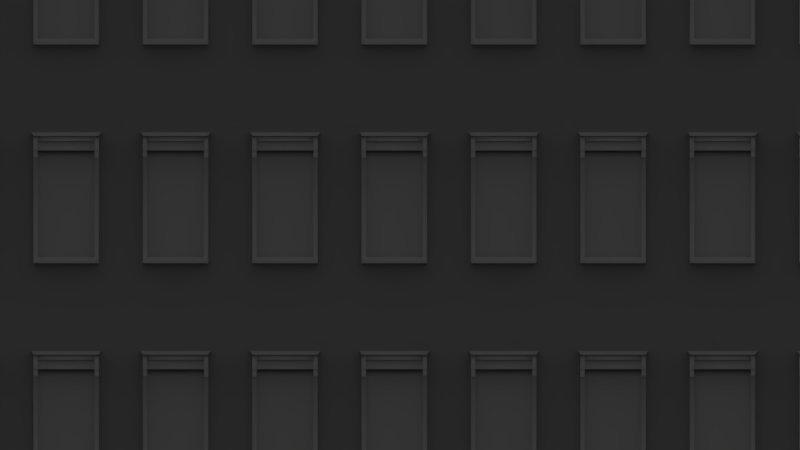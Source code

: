 # Source: hotel.blend  (saved by Blender 2.72.0; exported with 4.5.12 LTS)
import bpy
from mathutils import Matrix  # noqa: F401  (used for matrix-valued properties, if any)

bpy.ops.wm.read_factory_settings(use_empty=True)
scene = bpy.context.scene
scene.name = 'Scene'

# ---- collections
col_collection_1 = bpy.data.collections.new('Collection 1'); scene.collection.children.link(col_collection_1)

# ---- materials (node trees are filled in below, after node groups)
mat_door = bpy.data.materials.new('door')
mat_door.alpha_threshold = 0.0
mat_door.use_transparent_shadow = False
mat_door.roughness = 0.5
mat_door.specular_intensity = 0.3644
mat_door.line_color = (0.0, 0.0, 0.0, 1.0)
mat_wall = bpy.data.materials.new('wall')
mat_wall.alpha_threshold = 0.0
mat_wall.use_transparent_shadow = False
mat_wall.roughness = 0.5
mat_wall.line_color = (0.0, 0.0, 0.0, 1.0)
mat_window = bpy.data.materials.new('window')
mat_window.alpha_threshold = 0.0
mat_window.use_transparent_shadow = False
mat_window.preview_render_type = 'FLAT'
mat_window.roughness = 0.5
mat_window.line_color = (0.0, 0.0, 0.0, 1.0)
mat_kozijn = bpy.data.materials.new('kozijn')
mat_kozijn.alpha_threshold = 0.0
mat_kozijn.use_transparent_shadow = False
mat_kozijn.roughness = 0.5
mat_dak = bpy.data.materials.new('dak')
mat_dak.alpha_threshold = 0.0
mat_dak.use_transparent_shadow = False
mat_dak.roughness = 0.5

# ---- material node trees

# ---- world
world_world = bpy.data.worlds.new('World'); scene.world = world_world
world_world.color = (0.05088, 0.05088, 0.05088)
world_world.use_sun_shadow = False
world_world.sun_shadow_jitter_overblur = 0.0
world_world.cycles.sampling_method = 'MANUAL'
world_world.cycles.sample_map_resolution = 256

# ---- cameras
cam_camera = bpy.data.cameras.new('Camera')
cam_camera.type = 'ORTHO'
cam_camera.clip_end = 100.0
cam_camera.lens = 35.0
cam_camera.sensor_width = 32.0
cam_camera.sensor_height = 18.0
cam_camera.ortho_scale = 7.314
cam_camera.dof.focus_distance = 0.0
cam_camera.dof.aperture_fstop = 128.0
cam_camera_001 = bpy.data.cameras.new('Camera.001')
cam_camera_001.clip_end = 100.0
cam_camera_001.lens = 35.0
cam_camera_001.sensor_width = 32.0
cam_camera_001.sensor_height = 18.0
cam_camera_001.dof.focus_distance = 0.0
cam_camera_001.dof.aperture_fstop = 128.0

# ---- lights
light_lamp = bpy.data.lights.new('Lamp', 'SUN')
light_lamp.transmission_factor = 0.0
light_lamp.cutoff_distance = 30.0
light_lamp.angle = 0.1993
light_lamp.energy = 1.0
light_lamp.shadow_buffer_clip_start = 1.001
light_lamp.shadow_soft_size = 0.1
light_lamp.shadow_cascade_max_distance = 1000.0
light_lamp.cycles.use_multiple_importance_sampling = False

# ---- meshes
me_cube = bpy.data.meshes.new('Cube')
me_cube.from_pydata([(2.0, -2.0, -1.0), (2.0, 2.0, -1.0), (-2.0, 2.0, -1.0), (-2.0, -2.0, -1.0), (2.0, -2.0, 1.0), (2.0, 2.0, 1.0), (-2.0, 2.0, 1.0), (-2.0, -2.0, 1.0)], [], [(0, 1, 2, 3), (4, 5, 6, 7), (0, 1, 5, 4), (1, 2, 6, 5), (2, 3, 7, 6), (4, 7, 3, 0)])
me_cube.polygons.foreach_set('use_smooth', [True] * 6)
me_cube.polygons.foreach_set('material_index', [0, 0, 1, 1, 1, 1])
_uv = me_cube.uv_layers.new(name='UVMap')
_uv.uv.foreach_set('vector', [0.0, 0.0, 0.0, 0.0, 0.0, 0.0, 0.0, 0.0, 0.0, 0.0, 0.0, 0.0, 0.0, 0.0, 0.0, 0.0, 0.5, 0.6286, 2.764, 0.6286, 2.764, -0.5035, 0.5, -0.5035, 2.764, 0.6286, 5.028, 0.6286, 5.028, -0.5035, 2.764, -0.5035, -4.028, 0.6286, -1.764, 0.6286, -1.764, -0.5035, -4.028, -0.5035, 0.5, -0.5035, -1.764, -0.5035, -1.764, 0.6286, 0.5, 0.6286])
me_cube.materials.append(mat_door)
me_cube.materials.append(mat_wall)
me_cube.use_remesh_preserve_volume = False
me_cube.use_remesh_preserve_attributes = False
me_cube.use_mirror_vertex_groups = False
me_cube.update()
me_cylinder = bpy.data.meshes.new('Cylinder')
me_cylinder.from_pydata([(2.715, 0.024, -0.1), (2.715, 0.024, 0.1), (2.72, 0.02354, -0.1), (2.72, 0.02354, 0.1), (2.724, 0.02217, -0.1), (2.724, 0.02217, 0.1), (2.729, 0.01995, -0.1), (2.729, 0.01995, 0.1), (2.732, 0.01697, -0.1), (2.732, 0.01697, 0.1), (2.735, 0.01333, -0.1), (2.735, 0.01333, 0.1), (2.737, 0.009183, -0.1), (2.737, 0.009183, 0.1), (2.739, 0.004681, -0.1), (2.739, 0.004681, 0.1), (2.739, -9.519e-07, -0.1), (2.739, -9.519e-07, 0.1), (2.739, -0.004683, -0.1), (2.739, -0.004683, 0.1), (2.737, -0.009185, -0.1), (2.737, -0.009185, 0.1), (2.735, -0.01333, -0.1), (2.735, -0.01333, 0.1), (2.732, -0.01697, -0.1), (2.732, -0.01697, 0.1), (2.729, -0.01996, -0.1), (2.729, -0.01996, 0.1), (2.724, -0.02217, -0.1), (2.724, -0.02217, 0.1), (2.72, -0.02354, -0.1), (2.72, -0.02354, 0.1), (2.715, -0.024, -0.1), (2.715, -0.024, 0.1), (2.711, -0.02354, -0.1), (2.711, -0.02354, 0.1), (2.706, -0.02217, -0.1), (2.706, -0.02217, 0.1), (2.702, -0.01996, -0.1), (2.702, -0.01996, 0.1), (2.698, -0.01697, -0.1), (2.698, -0.01697, 0.1), (2.695, -0.01333, -0.1), (2.695, -0.01333, 0.1), (2.693, -0.009185, -0.1), (2.693, -0.009185, 0.1), (2.692, -0.004683, -0.1), (2.692, -0.004683, 0.1), (2.691, -9.305e-07, -0.1), (2.691, -9.305e-07, 0.1), (2.692, 0.004681, -0.1), (2.692, 0.004681, 0.1), (2.693, 0.009183, -0.1), (2.693, 0.009183, 0.1), (2.695, 0.01333, -0.1), (2.695, 0.01333, 0.1), (2.698, 0.01697, -0.1), (2.698, 0.01697, 0.1), (2.702, 0.01995, -0.1), (2.702, 0.01995, 0.1), (2.706, 0.02217, -0.1), (2.706, 0.02217, 0.1), (2.711, 0.02354, -0.1), (2.711, 0.02354, 0.1), (0.0, 0.024, -0.1), (0.0, 0.024, 0.1), (0.004682, 0.02354, -0.1), (0.004682, 0.02354, 0.1), (0.009184, 0.02217, -0.1), (0.009184, 0.02217, 0.1), (0.01333, 0.01996, -0.1), (0.01333, 0.01996, 0.1), (0.01697, 0.01697, -0.1), (0.01697, 0.01697, 0.1), (0.01996, 0.01333, -0.1), (0.01996, 0.01333, 0.1), (0.02217, 0.009184, -0.1), (0.02217, 0.009184, 0.1), (0.02354, 0.004682, -0.1), (0.02354, 0.004682, 0.1), (0.024, 1.812e-09, -0.1), (0.024, 1.812e-09, 0.1), (0.02354, -0.004682, -0.1), (0.02354, -0.004682, 0.1), (0.02217, -0.009184, -0.1), (0.02217, -0.009184, 0.1), (0.01996, -0.01333, -0.1), (0.01996, -0.01333, 0.1), (0.01697, -0.01697, -0.1), (0.01697, -0.01697, 0.1), (0.01333, -0.01996, -0.1), (0.01333, -0.01996, 0.1), (0.009184, -0.02217, -0.1), (0.009184, -0.02217, 0.1), (0.004682, -0.02354, -0.1), (0.004682, -0.02354, 0.1), (-7.82e-09, -0.024, -0.1), (-7.82e-09, -0.024, 0.1), (-0.004682, -0.02354, -0.1), (-0.004682, -0.02354, 0.1), (-0.009184, -0.02217, -0.1), (-0.009184, -0.02217, 0.1), (-0.01333, -0.01996, -0.1), (-0.01333, -0.01996, 0.1), (-0.01697, -0.01697, -0.1), (-0.01697, -0.01697, 0.1), (-0.01996, -0.01333, -0.1), (-0.01996, -0.01333, 0.1), (-0.02217, -0.009184, -0.1), (-0.02217, -0.009184, 0.1), (-0.02354, -0.004682, -0.1), (-0.02354, -0.004682, 0.1), (-0.024, 2.317e-08, -0.1), (-0.024, 2.317e-08, 0.1), (-0.02354, 0.004682, -0.1), (-0.02354, 0.004682, 0.1), (-0.02217, 0.009184, -0.1), (-0.02217, 0.009184, 0.1), (-0.01996, 0.01333, -0.1), (-0.01996, 0.01333, 0.1), (-0.01697, 0.01697, -0.1), (-0.01697, 0.01697, 0.1), (-0.01333, 0.01996, -0.1), (-0.01333, 0.01996, 0.1), (-0.009184, 0.02217, -0.1), (-0.009184, 0.02217, 0.1), (-0.004682, 0.02354, -0.1), (-0.004682, 0.02354, 0.1), (2.807, -0.03578, 0.09578), (2.807, -0.03578, 0.5308), (2.207, -0.03578, 0.5308), (2.207, -0.03578, 0.3058), (2.627, -0.03578, 0.3058), (2.627, -0.03578, 0.09578), (2.807, 0.02422, 0.09578), (2.807, 0.02422, 0.5308), (2.207, 0.02422, 0.5308), (2.207, 0.02422, 0.3058), (2.627, 0.02422, 0.3058), (2.627, 0.02422, 0.09578), (1.997, -0.03578, 0.1458), (1.997, -0.03578, 0.3558), (2.057, -0.03578, 0.3558), (2.057, -0.03578, 0.08578), (2.207, -0.03578, 0.08578), (2.207, -0.03578, 0.5808), (1.607, -0.03578, 0.5808), (1.607, -0.03578, 0.08578), (1.757, -0.03578, 0.08578), (1.757, -0.03578, 0.3558), (1.817, -0.03578, 0.3558), (1.817, -0.03578, 0.1458), (1.817, 0.02422, 0.1458), (1.997, 0.02422, 0.1458), (1.997, 0.02422, 0.3558), (2.057, 0.02422, 0.3558), (2.057, 0.02422, 0.08578), (2.207, 0.02422, 0.08578), (2.207, 0.02422, 0.5808), (1.607, 0.02422, 0.5808), (1.607, 0.02422, 0.08578), (1.757, 0.02422, 0.08578), (1.757, 0.02422, 0.3558), (1.817, 0.02422, 0.3558), (1.007, -0.03578, 0.6308), (1.007, -0.03578, 0.03078), (1.157, -0.03578, 0.03078), (1.157, -0.03578, 0.2183), (1.607, -0.03578, 0.2183), (1.607, -0.03578, 0.4433), (1.157, -0.03578, 0.4433), (1.157, -0.03578, 0.6308), (1.157, 0.02422, 0.6308), (1.007, 0.02422, 0.6308), (1.007, 0.02422, 0.03078), (1.157, 0.02422, 0.03078), (1.157, 0.02422, 0.2183), (1.607, 0.02422, 0.2183), (1.607, 0.02422, 0.4433), (1.157, 0.02422, 0.4433), (0.7075, -0.03578, 0.03078), (0.7075, 0.02422, 0.03078), (0.766, 0.02422, 0.03654), (0.766, -0.03578, 0.03654), (0.8425, -0.03578, 0.3308), (1.007, -0.03578, 0.3308), (1.002, -0.03578, 0.3893), (0.9846, -0.03578, 0.4456), (0.9569, -0.03578, 0.4975), (0.9196, -0.03578, 0.5429), (0.8742, -0.03578, 0.5802), (0.8223, -0.03578, 0.6079), (0.766, -0.03578, 0.625), (0.7075, -0.03578, 0.6308), (0.649, -0.03578, 0.625), (0.5927, -0.03578, 0.6079), (0.5408, -0.03578, 0.5802), (0.4954, -0.03578, 0.5429), (0.458, -0.03578, 0.4975), (0.5751, -0.03578, 0.3044), (0.5725, -0.03578, 0.3308), (0.5751, -0.03578, 0.3571), (0.5828, -0.03578, 0.3824), (0.5952, -0.03578, 0.4058), (0.612, -0.03578, 0.4262), (0.6325, -0.03578, 0.443), (0.6558, -0.03578, 0.4555), (0.6811, -0.03578, 0.4632), (0.7075, -0.03578, 0.4658), (0.7338, -0.03578, 0.4632), (0.7591, -0.03578, 0.4555), (0.7825, -0.03578, 0.443), (0.8029, -0.03578, 0.4262), (0.8197, -0.03578, 0.4058), (0.8322, -0.03578, 0.3824), (0.8399, -0.03578, 0.3571), (0.8399, -0.03578, 0.3044), (0.8322, -0.03578, 0.2791), (0.8197, -0.03578, 0.2558), (0.8029, -0.03578, 0.2353), (0.7825, -0.03578, 0.2185), (0.7591, -0.03578, 0.2061), (0.7338, -0.03578, 0.1984), (0.7075, -0.03578, 0.1958), (0.6811, -0.03578, 0.1984), (0.6558, -0.03578, 0.2061), (0.6325, -0.03578, 0.2185), (0.612, -0.03578, 0.2353), (0.5952, -0.03578, 0.2558), (0.5828, -0.03578, 0.2791), (0.4303, -0.03578, 0.4456), (0.4132, -0.03578, 0.3893), (0.4075, -0.03578, 0.3308), (0.4132, -0.03578, 0.2723), (0.4303, -0.03578, 0.216), (0.458, -0.03578, 0.1641), (0.4954, -0.03578, 0.1186), (0.5408, -0.03578, 0.08134), (0.5927, -0.03578, 0.05362), (0.649, -0.03578, 0.03654), (0.8223, -0.03578, 0.05362), (0.8742, -0.03578, 0.08134), (0.9196, -0.03578, 0.1186), (0.9569, -0.03578, 0.1641), (0.9846, -0.03578, 0.216), (1.002, -0.03578, 0.2723), (0.649, 0.02422, 0.03654), (0.8425, 0.02422, 0.3308), (1.007, 0.02422, 0.3308), (1.002, 0.02422, 0.2723), (0.9846, 0.02422, 0.216), (0.9569, 0.02422, 0.1641), (0.9196, 0.02422, 0.1186), (0.8742, 0.02422, 0.08134), (0.8223, 0.02422, 0.05362), (0.5927, 0.02422, 0.05362), (0.5725, 0.02422, 0.3308), (0.5751, 0.02422, 0.3044), (0.5828, 0.02422, 0.2791), (0.5952, 0.02422, 0.2558), (0.612, 0.02422, 0.2353), (0.6325, 0.02422, 0.2185), (0.6558, 0.02422, 0.2061), (0.6811, 0.02422, 0.1984), (0.7075, 0.02422, 0.1958), (0.7338, 0.02422, 0.1984), (0.7591, 0.02422, 0.2061), (0.7825, 0.02422, 0.2185), (0.8029, 0.02422, 0.2353), (0.8197, 0.02422, 0.2558), (0.8322, 0.02422, 0.2791), (0.8399, 0.02422, 0.3044), (0.8399, 0.02422, 0.3571), (0.8322, 0.02422, 0.3824), (0.8197, 0.02422, 0.4058), (0.8029, 0.02422, 0.4262), (0.7825, 0.02422, 0.443), (0.7591, 0.02422, 0.4555), (0.7338, 0.02422, 0.4632), (0.7075, 0.02422, 0.4658), (0.6811, 0.02422, 0.4632), (0.6558, 0.02422, 0.4555), (0.6325, 0.02422, 0.443), (0.612, 0.02422, 0.4262), (0.5952, 0.02422, 0.4058), (0.5828, 0.02422, 0.3824), (0.5751, 0.02422, 0.3571), (0.5408, 0.02422, 0.08134), (0.4954, 0.02422, 0.1186), (0.458, 0.02422, 0.1641), (0.4303, 0.02422, 0.216), (0.4132, 0.02422, 0.2723), (0.4075, 0.02422, 0.3308), (0.4132, 0.02422, 0.3893), (0.4303, 0.02422, 0.4456), (0.458, 0.02422, 0.4975), (0.4954, 0.02422, 0.5429), (0.5408, 0.02422, 0.5802), (0.5927, 0.02422, 0.6079), (0.649, 0.02422, 0.625), (0.7075, 0.02422, 0.6308), (0.766, 0.02422, 0.625), (0.8223, 0.02422, 0.6079), (0.8742, 0.02422, 0.5802), (0.9196, 0.02422, 0.5429), (0.9569, 0.02422, 0.4975), (0.9846, 0.02422, 0.4456), (1.002, 0.02422, 0.3893), (-0.1925, -0.03578, 0.6308), (-0.1925, -0.03578, 0.4058), (-0.04252, -0.03578, 0.4058), (0.01748, -0.03578, 0.4058), (0.01748, -0.03578, 0.2558), (-0.04252, -0.03578, 0.2558), (-0.1925, -0.03578, 0.2558), (-0.1925, -0.03578, 0.03078), (0.4075, -0.03578, 0.03078), (0.4075, -0.03578, 0.2558), (0.2575, -0.03578, 0.2558), (0.1975, -0.03578, 0.2558), (0.1975, -0.03578, 0.4058), (0.2575, -0.03578, 0.4058), (0.4075, -0.03578, 0.4058), (0.4075, -0.03578, 0.6308), (-0.1925, 0.02422, 0.6308), (0.4075, 0.02422, 0.6308), (-0.1925, 0.02422, 0.4058), (-0.1925, 0.02422, 0.2558), (-0.1925, 0.02422, 0.03078), (0.4075, 0.02422, 0.03078), (0.4075, 0.02422, 0.2558), (0.2575, 0.02422, 0.2558), (0.1975, 0.02422, 0.2558), (0.1975, 0.02422, 0.4058), (0.2575, 0.02422, 0.4058), (0.4075, 0.02422, 0.4058), (-0.04252, 0.02422, 0.2558), (0.01748, 0.02422, 0.2558), (0.01748, 0.02422, 0.4058), (-0.04252, 0.02422, 0.4058)], [], [(0, 1, 3, 2), (2, 3, 5, 4), (4, 5, 7, 6), (6, 7, 9, 8), (8, 9, 11, 10), (10, 11, 13, 12), (12, 13, 15, 14), (14, 15, 17, 16), (16, 17, 19, 18), (18, 19, 21, 20), (20, 21, 23, 22), (22, 23, 25, 24), (24, 25, 27, 26), (26, 27, 29, 28), (28, 29, 31, 30), (30, 31, 33, 32), (32, 33, 35, 34), (34, 35, 37, 36), (36, 37, 39, 38), (38, 39, 41, 40), (40, 41, 43, 42), (42, 43, 45, 44), (44, 45, 47, 46), (46, 47, 49, 48), (48, 49, 51, 50), (50, 51, 53, 52), (52, 53, 55, 54), (54, 55, 57, 56), (56, 57, 59, 58), (58, 59, 61, 60), (3, 1, 63, 61, 59, 57, 55, 53, 51, 49, 47, 45, 43, 41, 39, 37, 35, 33, 31, 29, 27, 25, 23, 21, 19, 17, 15, 13, 11, 9, 7, 5), (62, 63, 1, 0), (60, 61, 63, 62), (0, 2, 4, 6, 8, 10, 12, 14, 16, 18, 20, 22, 24, 26, 28, 30, 32, 34, 36, 38, 40, 42, 44, 46, 48, 50, 52, 54, 56, 58, 60, 62), (64, 65, 67, 66), (66, 67, 69, 68), (68, 69, 71, 70), (70, 71, 73, 72), (72, 73, 75, 74), (74, 75, 77, 76), (76, 77, 79, 78), (78, 79, 81, 80), (80, 81, 83, 82), (82, 83, 85, 84), (84, 85, 87, 86), (86, 87, 89, 88), (88, 89, 91, 90), (90, 91, 93, 92), (92, 93, 95, 94), (94, 95, 97, 96), (96, 97, 99, 98), (98, 99, 101, 100), (100, 101, 103, 102), (102, 103, 105, 104), (104, 105, 107, 106), (106, 107, 109, 108), (108, 109, 111, 110), (110, 111, 113, 112), (112, 113, 115, 114), (114, 115, 117, 116), (116, 117, 119, 118), (118, 119, 121, 120), (120, 121, 123, 122), (122, 123, 125, 124), (67, 65, 127, 125, 123, 121, 119, 117, 115, 113, 111, 109, 107, 105, 103, 101, 99, 97, 95, 93, 91, 89, 87, 85, 83, 81, 79, 77, 75, 73, 71, 69), (126, 127, 65, 64), (124, 125, 127, 126), (64, 66, 68, 70, 72, 74, 76, 78, 80, 82, 84, 86, 88, 90, 92, 94, 96, 98, 100, 102, 104, 106, 108, 110, 112, 114, 116, 118, 120, 122, 124, 126), (128, 129, 130, 131, 132, 133), (134, 135, 129, 128), (136, 130, 129, 135), (131, 130, 136, 137), (132, 131, 137, 138), (133, 132, 138, 139), (139, 138, 137, 136, 135, 134), (128, 133, 139, 134), (140, 141, 142, 143, 144, 145, 146, 147, 148, 149, 150, 151), (151, 152, 153, 140), (153, 154, 141, 140), (154, 155, 142, 141), (143, 142, 155, 156), (157, 158, 145, 144), (159, 146, 145, 158), (147, 146, 159, 160), (161, 162, 149, 148), (162, 163, 150, 149), (151, 150, 163, 152), (152, 163, 162, 161, 160, 159, 158, 157, 156, 155, 154, 153), (144, 143, 156, 157), (147, 160, 161, 148), (164, 165, 166, 167, 168, 169, 170, 171), (172, 173, 164, 171), (173, 174, 165, 164), (166, 165, 174, 175), (167, 166, 175, 176), (176, 177, 168, 167), (169, 168, 177, 178), (174, 173, 172, 179, 178, 177, 176, 175), (170, 169, 178, 179), (179, 172, 171, 170), (180, 181, 182, 183), (184, 185, 186, 187, 188, 189, 190, 191, 192, 193, 194, 195, 196, 197, 198, 199, 200, 201, 202, 203, 204, 205, 206, 207, 208, 209, 210, 211, 212, 213, 214, 215), (184, 216, 217, 218, 219, 220, 221, 222, 223, 224, 225, 226, 227, 228, 229, 199, 198, 230, 231, 232, 233, 234, 235, 236, 237, 238, 239, 180, 183, 240, 241, 242, 243, 244, 245, 185), (239, 246, 181, 180), (247, 248, 249, 250, 251, 252, 253, 254, 182, 181, 246, 255, 256, 257, 258, 259, 260, 261, 262, 263, 264, 265, 266, 267, 268, 269, 270, 271), (247, 272, 273, 274, 275, 276, 277, 278, 279, 280, 281, 282, 283, 284, 285, 286, 256, 255, 287, 288, 289, 290, 291, 292, 293, 294, 295, 296, 297, 298, 299, 300, 301, 302, 303, 304, 305, 306, 307, 248), (183, 182, 254, 240), (240, 254, 253, 241), (241, 253, 252, 242), (242, 252, 251, 243), (243, 251, 250, 244), (244, 250, 249, 245), (245, 249, 248, 185), (185, 248, 307, 186), (186, 307, 306, 187), (187, 306, 305, 188), (188, 305, 304, 189), (189, 304, 303, 190), (190, 303, 302, 191), (191, 302, 301, 192), (192, 301, 300, 193), (193, 300, 299, 194), (194, 299, 298, 195), (195, 298, 297, 196), (196, 297, 296, 197), (197, 296, 295, 198), (198, 295, 294, 230), (230, 294, 293, 231), (231, 293, 292, 232), (232, 292, 291, 233), (233, 291, 290, 234), (234, 290, 289, 235), (235, 289, 288, 236), (236, 288, 287, 237), (237, 287, 255, 238), (238, 255, 246, 239), (223, 222, 265, 264), (224, 223, 264, 263), (222, 221, 266, 265), (225, 224, 263, 262), (221, 220, 267, 266), (226, 225, 262, 261), (220, 219, 268, 267), (227, 226, 261, 260), (219, 218, 269, 268), (228, 227, 260, 259), (218, 217, 270, 269), (229, 228, 259, 258), (217, 216, 271, 270), (199, 229, 258, 257), (216, 184, 247, 271), (200, 199, 257, 256), (184, 215, 272, 247), (201, 200, 256, 286), (215, 214, 273, 272), (202, 201, 286, 285), (214, 213, 274, 273), (203, 202, 285, 284), (213, 212, 275, 274), (204, 203, 284, 283), (212, 211, 276, 275), (205, 204, 283, 282), (211, 210, 277, 276), (206, 205, 282, 281), (210, 209, 278, 277), (207, 206, 281, 280), (209, 208, 279, 278), (208, 207, 280, 279), (308, 309, 310, 311, 312, 313, 314, 315, 316, 317, 318, 319, 320, 321, 322, 323), (324, 308, 323, 325), (324, 326, 309, 308), (327, 328, 315, 314), (315, 328, 329, 316), (317, 316, 329, 330), (318, 317, 330, 331), (332, 319, 318, 331), (332, 333, 320, 319), (333, 334, 321, 320), (334, 335, 322, 321), (323, 322, 335, 325), (328, 327, 336, 337, 338, 339, 326, 324, 325, 335, 334, 333, 332, 331, 330, 329), (310, 309, 326, 339), (336, 327, 314, 313), (313, 312, 337, 336), (312, 311, 338, 337), (311, 310, 339, 338)])
me_cylinder.polygons.foreach_set('use_smooth', [True] * 186)
me_cylinder.use_remesh_preserve_volume = False
me_cylinder.use_remesh_preserve_attributes = False
me_cylinder.use_mirror_vertex_groups = False
me_cylinder.update()
me_cube_003 = bpy.data.meshes.new('Cube.003')
me_cube_003.from_pydata([(-0.06, -0.6, 0.6), (-0.06, -0.15, 0.6), (-0.06, -0.15, 0.3), (-0.06, -0.15, 0.18), (-0.06, 0.15, 0.18), (-0.06, 0.15, 0.3), (-0.06, 0.15, 0.6), (-0.06, 0.6, 0.6), (-0.06, 0.6, -0.6), (-0.06, 0.15, -0.6), (-0.06, 0.15, -0.3), (-0.06, 0.15, -0.18), (-0.06, -0.15, -0.18), (-0.06, -0.15, -0.3), (-0.06, -0.15, -0.6), (-0.06, -0.6, -0.6), (0.06, -0.6, 0.6), (0.06, -0.6, -0.6), (0.06, -0.15, 0.6), (0.06, 0.15, 0.6), (0.06, 0.6, 0.6), (0.06, 0.6, -0.6), (0.06, 0.15, -0.6), (0.06, 0.15, -0.3), (0.06, 0.15, -0.18), (0.06, -0.15, -0.18), (0.06, -0.15, -0.3), (0.06, -0.15, -0.6), (0.06, 0.15, 0.3), (0.06, 0.15, 0.18), (0.06, -0.15, 0.18), (0.06, -0.15, 0.3)], [], [(0, 1, 2, 3, 4, 5, 6, 7, 8, 9, 10, 11, 12, 13, 14, 15), (16, 0, 15, 17), (16, 18, 1, 0), (19, 20, 7, 6), (7, 20, 21, 8), (9, 8, 21, 22), (10, 9, 22, 23), (24, 11, 10, 23), (24, 25, 12, 11), (25, 26, 13, 12), (26, 27, 14, 13), (15, 14, 27, 17), (20, 19, 28, 29, 30, 31, 18, 16, 17, 27, 26, 25, 24, 23, 22, 21), (2, 1, 18, 31), (28, 19, 6, 5), (5, 4, 29, 28), (4, 3, 30, 29), (3, 2, 31, 30)])
me_cube_003.polygons.foreach_set('use_smooth', [True] * 18)
me_cube_003.use_remesh_preserve_volume = False
me_cube_003.use_remesh_preserve_attributes = False
me_cube_003.use_mirror_vertex_groups = False
me_cube_003.update()
me_cube_001 = bpy.data.meshes.new('Cube.001')
me_cube_001.from_pydata([(-0.06, -0.6, 0.6), (-0.06, -0.15, 0.6), (-0.06, -0.15, 0.3), (-0.06, -0.15, 0.18), (-0.06, 0.15, 0.18), (-0.06, 0.15, 0.3), (-0.06, 0.15, 0.6), (-0.06, 0.6, 0.6), (-0.06, 0.6, -0.6), (-0.06, 0.15, -0.6), (-0.06, 0.15, -0.3), (-0.06, 0.15, -0.18), (-0.06, -0.15, -0.18), (-0.06, -0.15, -0.3), (-0.06, -0.15, -0.6), (-0.06, -0.6, -0.6), (0.06, -0.6, 0.6), (0.06, -0.6, -0.6), (0.06, -0.15, 0.6), (0.06, 0.15, 0.6), (0.06, 0.6, 0.6), (0.06, 0.6, -0.6), (0.06, 0.15, -0.6), (0.06, 0.15, -0.3), (0.06, 0.15, -0.18), (0.06, -0.15, -0.18), (0.06, -0.15, -0.3), (0.06, -0.15, -0.6), (0.06, 0.15, 0.3), (0.06, 0.15, 0.18), (0.06, -0.15, 0.18), (0.06, -0.15, 0.3)], [], [(0, 1, 2, 3, 4, 5, 6, 7, 8, 9, 10, 11, 12, 13, 14, 15), (16, 0, 15, 17), (16, 18, 1, 0), (19, 20, 7, 6), (7, 20, 21, 8), (9, 8, 21, 22), (10, 9, 22, 23), (24, 11, 10, 23), (24, 25, 12, 11), (25, 26, 13, 12), (26, 27, 14, 13), (15, 14, 27, 17), (20, 19, 28, 29, 30, 31, 18, 16, 17, 27, 26, 25, 24, 23, 22, 21), (2, 1, 18, 31), (28, 19, 6, 5), (5, 4, 29, 28), (4, 3, 30, 29), (3, 2, 31, 30)])
me_cube_001.polygons.foreach_set('use_smooth', [True] * 18)
me_cube_001.use_remesh_preserve_volume = False
me_cube_001.use_remesh_preserve_attributes = False
me_cube_001.use_mirror_vertex_groups = False
me_cube_001.update()
me_cylinder_001 = bpy.data.meshes.new('Cylinder.001')
me_cylinder_001.from_pydata([(0.0, 0.6, -0.06), (0.0, 0.6, 0.06), (0.1171, 0.5885, 0.06), (0.1171, 0.5885, -0.06), (0.27, 0.0, -0.06), (0.6, 0.0, -0.06), (0.5885, -0.1171, -0.06), (0.5543, -0.2296, -0.06), (0.4989, -0.3333, -0.06), (0.4243, -0.4243, -0.06), (0.3333, -0.4989, -0.06), (0.2296, -0.5543, -0.06), (0.1171, -0.5885, -0.06), (-1.955e-07, -0.6, -0.06), (-0.1171, -0.5885, -0.06), (-0.2296, -0.5543, -0.06), (-0.3333, -0.4989, -0.06), (-0.4243, -0.4243, -0.06), (-0.4989, -0.3333, -0.06), (-0.2648, 0.05267, -0.06), (-0.27, 0.0, -0.06), (-0.2648, -0.05267, -0.06), (-0.2494, -0.1033, -0.06), (-0.2245, -0.15, -0.06), (-0.1909, -0.1909, -0.06), (-0.15, -0.2245, -0.06), (-0.1033, -0.2494, -0.06), (-0.05267, -0.2648, -0.06), (-8.798e-08, -0.27, -0.06), (0.05267, -0.2648, -0.06), (0.1033, -0.2494, -0.06), (0.15, -0.2245, -0.06), (0.1909, -0.1909, -0.06), (0.2245, -0.15, -0.06), (0.2494, -0.1033, -0.06), (0.2648, -0.05267, -0.06), (0.2648, 0.05267, -0.06), (0.2494, 0.1033, -0.06), (0.2245, 0.15, -0.06), (0.1909, 0.1909, -0.06), (0.15, 0.2245, -0.06), (0.1033, 0.2494, -0.06), (0.05267, 0.2648, -0.06), (0.0, 0.27, -0.06), (-0.05267, 0.2648, -0.06), (-0.1033, 0.2494, -0.06), (-0.15, 0.2245, -0.06), (-0.1909, 0.1909, -0.06), (-0.2245, 0.15, -0.06), (-0.2494, 0.1033, -0.06), (-0.5543, -0.2296, -0.06), (-0.5885, -0.1171, -0.06), (-0.6, 5.722e-07, -0.06), (-0.5885, 0.1171, -0.06), (-0.5543, 0.2296, -0.06), (-0.4989, 0.3333, -0.06), (-0.4243, 0.4243, -0.06), (-0.3333, 0.4989, -0.06), (-0.2296, 0.5543, -0.06), (-0.1171, 0.5885, -0.06), (0.2296, 0.5543, -0.06), (0.3333, 0.4989, -0.06), (0.4243, 0.4243, -0.06), (0.4989, 0.3333, -0.06), (0.5543, 0.2296, -0.06), (0.5885, 0.1171, -0.06), (-0.1171, 0.5885, 0.06), (0.27, 0.0, 0.06), (0.6, 0.0, 0.06), (0.5885, 0.1171, 0.06), (0.5543, 0.2296, 0.06), (0.4989, 0.3333, 0.06), (0.4243, 0.4243, 0.06), (0.3333, 0.4989, 0.06), (0.2296, 0.5543, 0.06), (-0.2296, 0.5543, 0.06), (-0.27, 0.0, 0.06), (-0.2648, 0.05267, 0.06), (-0.2494, 0.1033, 0.06), (-0.2245, 0.15, 0.06), (-0.1909, 0.1909, 0.06), (-0.15, 0.2245, 0.06), (-0.1033, 0.2494, 0.06), (-0.05267, 0.2648, 0.06), (0.0, 0.27, 0.06), (0.05267, 0.2648, 0.06), (0.1033, 0.2494, 0.06), (0.15, 0.2245, 0.06), (0.1909, 0.1909, 0.06), (0.2245, 0.15, 0.06), (0.2494, 0.1033, 0.06), (0.2648, 0.05267, 0.06), (0.2648, -0.05267, 0.06), (0.2494, -0.1033, 0.06), (0.2245, -0.15, 0.06), (0.1909, -0.1909, 0.06), (0.15, -0.2245, 0.06), (0.1033, -0.2494, 0.06), (0.05267, -0.2648, 0.06), (-8.798e-08, -0.27, 0.06), (-0.05267, -0.2648, 0.06), (-0.1033, -0.2494, 0.06), (-0.15, -0.2245, 0.06), (-0.1909, -0.1909, 0.06), (-0.2245, -0.15, 0.06), (-0.2494, -0.1033, 0.06), (-0.2648, -0.05267, 0.06), (-0.3333, 0.4989, 0.06), (-0.4243, 0.4243, 0.06), (-0.4989, 0.3333, 0.06), (-0.5543, 0.2296, 0.06), (-0.5885, 0.1171, 0.06), (-0.6, 5.722e-07, 0.06), (-0.5885, -0.1171, 0.06), (-0.5543, -0.2296, 0.06), (-0.4989, -0.3333, 0.06), (-0.4243, -0.4243, 0.06), (-0.3333, -0.4989, 0.06), (-0.2296, -0.5543, 0.06), (-0.1171, -0.5885, 0.06), (-1.955e-07, -0.6, 0.06), (0.1171, -0.5885, 0.06), (0.2296, -0.5543, 0.06), (0.3333, -0.4989, 0.06), (0.4243, -0.4243, 0.06), (0.4989, -0.3333, 0.06), (0.5543, -0.2296, 0.06), (0.5885, -0.1171, 0.06)], [], [(0, 1, 2, 3), (4, 5, 6, 7, 8, 9, 10, 11, 12, 13, 14, 15, 16, 17, 18, 19, 20, 21, 22, 23, 24, 25, 26, 27, 28, 29, 30, 31, 32, 33, 34, 35), (4, 36, 37, 38, 39, 40, 41, 42, 43, 44, 45, 46, 47, 48, 49, 19, 18, 50, 51, 52, 53, 54, 55, 56, 57, 58, 59, 0, 3, 60, 61, 62, 63, 64, 65, 5), (59, 66, 1, 0), (67, 68, 69, 70, 71, 72, 73, 74, 2, 1, 66, 75, 76, 77, 78, 79, 80, 81, 82, 83, 84, 85, 86, 87, 88, 89, 90, 91), (67, 92, 93, 94, 95, 96, 97, 98, 99, 100, 101, 102, 103, 104, 105, 106, 76, 75, 107, 108, 109, 110, 111, 112, 113, 114, 115, 116, 117, 118, 119, 120, 121, 122, 123, 124, 125, 126, 127, 68), (3, 2, 74, 60), (60, 74, 73, 61), (61, 73, 72, 62), (62, 72, 71, 63), (63, 71, 70, 64), (64, 70, 69, 65), (65, 69, 68, 5), (5, 68, 127, 6), (6, 127, 126, 7), (7, 126, 125, 8), (8, 125, 124, 9), (9, 124, 123, 10), (10, 123, 122, 11), (11, 122, 121, 12), (12, 121, 120, 13), (13, 120, 119, 14), (14, 119, 118, 15), (15, 118, 117, 16), (16, 117, 116, 17), (17, 116, 115, 18), (18, 115, 114, 50), (50, 114, 113, 51), (51, 113, 112, 52), (52, 112, 111, 53), (53, 111, 110, 54), (54, 110, 109, 55), (55, 109, 108, 56), (56, 108, 107, 57), (57, 107, 75, 58), (58, 75, 66, 59), (43, 42, 85, 84), (44, 43, 84, 83), (42, 41, 86, 85), (45, 44, 83, 82), (41, 40, 87, 86), (46, 45, 82, 81), (40, 39, 88, 87), (47, 46, 81, 80), (39, 38, 89, 88), (48, 47, 80, 79), (38, 37, 90, 89), (49, 48, 79, 78), (37, 36, 91, 90), (19, 49, 78, 77), (36, 4, 67, 91), (20, 19, 77, 76), (4, 35, 92, 67), (21, 20, 76, 106), (35, 34, 93, 92), (22, 21, 106, 105), (34, 33, 94, 93), (23, 22, 105, 104), (33, 32, 95, 94), (24, 23, 104, 103), (32, 31, 96, 95), (25, 24, 103, 102), (31, 30, 97, 96), (26, 25, 102, 101), (30, 29, 98, 97), (27, 26, 101, 100), (29, 28, 99, 98), (28, 27, 100, 99)])
me_cylinder_001.polygons.foreach_set('use_smooth', [True] * 68)
me_cylinder_001.use_remesh_preserve_volume = False
me_cylinder_001.use_remesh_preserve_attributes = False
me_cylinder_001.use_mirror_vertex_groups = False
me_cylinder_001.update()
me_cube_005 = bpy.data.meshes.new('Cube.005')
me_cube_005.from_pydata([(-0.06, -0.6, 0.6), (-0.06, 0.6, 0.6), (-0.06, 0.6, 0.3), (-0.06, 0.225, 0.3), (-0.06, 0.225, -0.6), (-0.06, -0.225, -0.6), (-0.06, -0.225, 0.3), (-0.06, -0.6, 0.3), (0.06, -0.6, 0.3), (0.06, -0.6, 0.6), (0.06, 0.6, 0.6), (0.06, 0.6, 0.3), (0.06, 0.225, 0.3), (0.06, 0.225, -0.6), (0.06, -0.225, -0.6), (0.06, -0.225, 0.3)], [], [(0, 1, 2, 3, 4, 5, 6, 7), (8, 9, 0, 7), (9, 10, 1, 0), (2, 1, 10, 11), (3, 2, 11, 12), (12, 13, 4, 3), (5, 4, 13, 14), (10, 9, 8, 15, 14, 13, 12, 11), (6, 5, 14, 15), (15, 8, 7, 6)])
me_cube_005.polygons.foreach_set('use_smooth', [True] * 10)
me_cube_005.use_remesh_preserve_volume = False
me_cube_005.use_remesh_preserve_attributes = False
me_cube_005.use_mirror_vertex_groups = False
me_cube_005.update()
me_cube_006 = bpy.data.meshes.new('Cube.006')
me_cube_006.from_pydata([(-0.06, 0.27, -0.18), (-0.06, -0.15, -0.18), (-0.06, -0.15, -0.3), (-0.06, 0.39, -0.3), (-0.06, 0.39, -0.6), (-0.06, -0.6, -0.6), (-0.06, -0.6, 0.6), (-0.06, 0.39, 0.6), (-0.06, 0.39, 0.3), (-0.06, -0.15, 0.3), (-0.06, -0.15, 0.18), (-0.06, 0.27, 0.18), (0.06, 0.27, 0.18), (0.06, 0.27, -0.18), (0.06, -0.15, -0.18), (0.06, -0.15, -0.3), (0.06, 0.39, -0.3), (0.06, 0.39, -0.6), (0.06, -0.6, -0.6), (0.06, -0.6, 0.6), (0.06, 0.39, 0.6), (0.06, 0.39, 0.3), (0.06, -0.15, 0.3), (0.06, -0.15, 0.18)], [], [(0, 1, 2, 3, 4, 5, 6, 7, 8, 9, 10, 11), (11, 12, 13, 0), (13, 14, 1, 0), (14, 15, 2, 1), (3, 2, 15, 16), (17, 18, 5, 4), (19, 6, 5, 18), (7, 6, 19, 20), (21, 22, 9, 8), (22, 23, 10, 9), (11, 10, 23, 12), (12, 23, 22, 21, 20, 19, 18, 17, 16, 15, 14, 13), (4, 3, 16, 17), (7, 20, 21, 8)])
me_cube_006.polygons.foreach_set('use_smooth', [True] * 14)
me_cube_006.use_remesh_preserve_volume = False
me_cube_006.use_remesh_preserve_attributes = False
me_cube_006.use_mirror_vertex_groups = False
me_cube_006.update()
me_cube_007 = bpy.data.meshes.new('Cube.007')
me_cube_007.from_pydata([(-0.06, 0.27, -0.6), (-0.06, -0.6, -0.6), (-0.06, -0.6, 0.6), (-0.06, -0.15, 0.6), (-0.06, -0.15, -0.24), (-0.06, 0.27, -0.24), (0.06, 0.27, -0.6), (0.06, -0.6, -0.6), (0.06, -0.6, 0.6), (0.06, -0.15, 0.6), (0.06, -0.15, -0.24), (0.06, 0.27, -0.24)], [], [(0, 1, 2, 3, 4, 5), (6, 7, 1, 0), (8, 2, 1, 7), (3, 2, 8, 9), (4, 3, 9, 10), (5, 4, 10, 11), (11, 10, 9, 8, 7, 6), (0, 5, 11, 6)])
me_cube_007.polygons.foreach_set('use_smooth', [True] * 8)
me_cube_007.use_remesh_preserve_volume = False
me_cube_007.use_remesh_preserve_attributes = False
me_cube_007.use_mirror_vertex_groups = False
me_cube_007.update()
me_cube_009 = bpy.data.meshes.new('Cube.009')
me_cube_009.from_pydata([(1.036, 0.1975, 1.119), (1.036, -0.7715, 1.119), (-1.061, -0.7715, 1.119), (-1.061, 0.1975, 1.119), (1.036, 0.1975, 1.156), (1.036, -0.7715, 1.156), (-1.061, -0.7715, 1.156), (-1.061, 0.1975, 1.156), (1.036, 0.1975, 1.119), (1.036, -0.7715, 1.119), (-1.061, -0.7715, 1.119), (-1.061, 0.1975, 1.119), (1.036, 0.1975, 1.156), (1.036, -0.7715, 1.156), (-1.061, -0.7715, 1.156), (-1.061, 0.1975, 1.156), (1.004, 0.1939, 1.004), (1.004, -0.7303, 1.004), (-0.9961, -0.7303, 1.004), (-0.9961, 0.1939, 1.004), (1.004, 0.1939, 1.116), (1.004, -0.7303, 1.116), (-0.9961, -0.7303, 1.116), (-0.9961, 0.1939, 1.116), (0.002511, -0.5874, -1.0), (0.002511, -0.5874, 1.0), (0.02207, -0.5913, -1.0), (0.02207, -0.5913, 1.0), (0.03865, -0.6024, -1.0), (0.03865, -0.6024, 1.0), (0.04972, -0.619, -1.0), (0.04972, -0.619, 1.0), (0.05361, -0.6385, -1.0), (0.05361, -0.6385, 1.0), (0.04972, -0.6581, -1.0), (0.04972, -0.6581, 1.0), (0.03865, -0.6746, -1.0), (0.03865, -0.6746, 1.0), (0.02207, -0.6857, -1.0), (0.02207, -0.6857, 1.0), (0.002511, -0.6896, -1.0), (0.002511, -0.6896, 1.0), (-0.01704, -0.6857, -1.0), (-0.01704, -0.6857, 1.0), (-0.03362, -0.6746, -1.0), (-0.03362, -0.6746, 1.0), (-0.0447, -0.6581, -1.0), (-0.0447, -0.6581, 1.0), (-0.04859, -0.6385, -1.0), (-0.04859, -0.6385, 1.0), (-0.0447, -0.619, -1.0), (-0.0447, -0.619, 1.0), (-0.03362, -0.6024, -1.0), (-0.03362, -0.6024, 1.0), (-0.01704, -0.5913, -1.0), (-0.01704, -0.5913, 1.0), (0.8983, -0.5874, -1.0), (0.8983, -0.5874, 1.0), (0.9179, -0.5913, -1.0), (0.9179, -0.5913, 1.0), (0.9344, -0.6024, -1.0), (0.9344, -0.6024, 1.0), (0.9455, -0.619, -1.0), (0.9455, -0.619, 1.0), (0.9494, -0.6385, -1.0), (0.9494, -0.6385, 1.0), (0.9455, -0.6581, -1.0), (0.9455, -0.6581, 1.0), (0.9344, -0.6746, -1.0), (0.9344, -0.6746, 1.0), (0.9179, -0.6857, -1.0), (0.9179, -0.6857, 1.0), (0.8983, -0.6896, -1.0), (0.8983, -0.6896, 1.0), (0.8788, -0.6857, -1.0), (0.8788, -0.6857, 1.0), (0.8622, -0.6746, -1.0), (0.8622, -0.6746, 1.0), (0.8511, -0.6581, -1.0), (0.8511, -0.6581, 1.0), (0.8472, -0.6385, -1.0), (0.8472, -0.6385, 1.0), (0.8511, -0.619, -1.0), (0.8511, -0.619, 1.0), (0.8622, -0.6024, -1.0), (0.8622, -0.6024, 1.0), (0.8788, -0.5913, -1.0), (0.8788, -0.5913, 1.0), (-0.8894, -0.5879, -1.0), (-0.8894, -0.5879, 1.0), (-0.8699, -0.5918, -1.0), (-0.8699, -0.5918, 1.0), (-0.8533, -0.6029, -1.0), (-0.8533, -0.6029, 1.0), (-0.8422, -0.6194, -1.0), (-0.8422, -0.6194, 1.0), (-0.8383, -0.639, -1.0), (-0.8383, -0.639, 1.0), (-0.8422, -0.6586, -1.0), (-0.8422, -0.6586, 1.0), (-0.8533, -0.6751, -1.0), (-0.8533, -0.6751, 1.0), (-0.8699, -0.6862, -1.0), (-0.8699, -0.6862, 1.0), (-0.8894, -0.6901, -1.0), (-0.8894, -0.6901, 1.0), (-0.909, -0.6862, -1.0), (-0.909, -0.6862, 1.0), (-0.9256, -0.6751, -1.0), (-0.9256, -0.6751, 1.0), (-0.9366, -0.6586, -1.0), (-0.9366, -0.6586, 1.0), (-0.9405, -0.639, -1.0), (-0.9405, -0.639, 1.0), (-0.9366, -0.6194, -1.0), (-0.9366, -0.6194, 1.0), (-0.9256, -0.6029, -1.0), (-0.9256, -0.6029, 1.0), (-0.909, -0.5918, -1.0), (-0.909, -0.5918, 1.0), (0.8983, -0.5874, -1.0), (0.8983, -0.5874, 1.0), (0.9179, -0.5913, -1.0), (0.9179, -0.5913, 1.0), (0.9344, -0.6024, -1.0), (0.9344, -0.6024, 1.0), (0.9455, -0.619, -1.0), (0.9455, -0.619, 1.0), (0.9494, -0.6385, -1.0), (0.9494, -0.6385, 1.0), (0.9455, -0.6581, -1.0), (0.9455, -0.6581, 1.0), (0.9344, -0.6746, -1.0), (0.9344, -0.6746, 1.0), (0.9179, -0.6857, -1.0), (0.9179, -0.6857, 1.0), (0.8983, -0.6896, -1.0), (0.8983, -0.6896, 1.0), (0.8788, -0.6857, -1.0), (0.8788, -0.6857, 1.0), (0.8622, -0.6746, -1.0), (0.8622, -0.6746, 1.0), (0.8511, -0.6581, -1.0), (0.8511, -0.6581, 1.0), (0.8472, -0.6385, -1.0), (0.8472, -0.6385, 1.0), (0.8511, -0.619, -1.0), (0.8511, -0.619, 1.0), (0.8622, -0.6024, -1.0), (0.8622, -0.6024, 1.0), (0.8788, -0.5913, -1.0), (0.8788, -0.5913, 1.0), (0.00251, -0.5874, -1.0), (0.00251, -0.5874, 1.0), (0.02207, -0.5913, -1.0), (0.02207, -0.5913, 1.0), (0.03864, -0.6024, -1.0), (0.03864, -0.6024, 1.0), (0.04972, -0.619, -1.0), (0.04972, -0.619, 1.0), (0.05361, -0.6385, -1.0), (0.05361, -0.6385, 1.0), (0.04972, -0.6581, -1.0), (0.04972, -0.6581, 1.0), (0.03864, -0.6746, -1.0), (0.03864, -0.6746, 1.0), (0.02207, -0.6857, -1.0), (0.02207, -0.6857, 1.0), (0.00251, -0.6896, -1.0), (0.00251, -0.6896, 1.0), (-0.01705, -0.6857, -1.0), (-0.01705, -0.6857, 1.0), (-0.03362, -0.6746, -1.0), (-0.03362, -0.6746, 1.0), (-0.0447, -0.6581, -1.0), (-0.0447, -0.6581, 1.0), (-0.04859, -0.6385, -1.0), (-0.04859, -0.6385, 1.0), (-0.0447, -0.619, -1.0), (-0.0447, -0.619, 1.0), (-0.03362, -0.6024, -1.0), (-0.03362, -0.6024, 1.0), (-0.01705, -0.5913, -1.0), (-0.01705, -0.5913, 1.0), (-0.8894, -0.5879, -1.0), (-0.8894, -0.5879, 1.0), (-0.8699, -0.5918, -1.0), (-0.8699, -0.5918, 1.0), (-0.8533, -0.6029, -1.0), (-0.8533, -0.6029, 1.0), (-0.8422, -0.6194, -1.0), (-0.8422, -0.6194, 1.0), (-0.8383, -0.639, -1.0), (-0.8383, -0.639, 1.0), (-0.8422, -0.6586, -1.0), (-0.8422, -0.6586, 1.0), (-0.8533, -0.6751, -1.0), (-0.8533, -0.6751, 1.0), (-0.8699, -0.6862, -1.0), (-0.8699, -0.6862, 1.0), (-0.8894, -0.6901, -1.0), (-0.8894, -0.6901, 1.0), (-0.909, -0.6862, -1.0), (-0.909, -0.6862, 1.0), (-0.9256, -0.6751, -1.0), (-0.9256, -0.6751, 1.0), (-0.9366, -0.6586, -1.0), (-0.9366, -0.6586, 1.0), (-0.9405, -0.639, -1.0), (-0.9405, -0.639, 1.0), (-0.9366, -0.6194, -1.0), (-0.9366, -0.6194, 1.0), (-0.9256, -0.6029, -1.0), (-0.9256, -0.6029, 1.0), (-0.909, -0.5918, -1.0), (-0.909, -0.5918, 1.0), (1.036, 0.1975, 1.119), (1.036, -0.7715, 1.119), (-1.061, -0.7715, 1.119), (-1.061, 0.1975, 1.119), (1.036, 0.1975, 1.156), (1.036, -0.7715, 1.156), (-1.061, -0.7715, 1.156), (-1.061, 0.1975, 1.156), (1.004, 0.1939, 1.004), (1.004, -0.7303, 1.004), (-0.9961, -0.7303, 1.004), (-0.9961, 0.1939, 1.004), (1.004, 0.1939, 1.116), (1.004, -0.7303, 1.116), (-0.9961, -0.7303, 1.116), (-0.9961, 0.1939, 1.116), (1.0, 0.2, -1.0), (1.0, -0.2, -1.0), (-1.0, -0.2, -1.0), (-1.0, 0.2, -1.0), (1.0, 0.2, 1.0), (1.0, -0.2, 1.0), (-1.0, -0.2, 1.0), (-1.0, 0.2, 1.0), (1.788e-07, 0.2, -1.0), (0.0, -0.2, -1.0), (2.384e-07, 0.2, 1.0), (-5.364e-07, -0.2, 1.0), (1.0, 0.2, 0.7479), (1.0, -0.2, 0.7479), (-1.0, -0.2, 0.7479), (-1.0, 0.2, 0.7479), (-4.688e-07, -0.2, 0.7479), (2.309e-07, 0.2, 0.7479), (-0.835, 0.2, -1.0), (-0.835, -0.2, -1.0), (-0.835, 0.2, 1.0), (-0.835, -0.2, 1.0), (-0.835, -0.2, 0.7479), (-0.835, 0.2, 0.7479), (-0.1509, 0.2, -1.0), (-0.1509, -0.2, -1.0), (-0.1509, 0.2, 1.0), (-0.1509, -0.2, 1.0), (-0.1509, -0.2, 0.7479), (-0.1509, 0.2, 0.7479), (0.155, 0.2, -1.0), (0.155, -0.2, -1.0), (0.155, 0.2, 1.0), (0.155, -0.2, 1.0), (0.155, -0.2, 0.7479), (0.155, 0.2, 0.7479), (0.834, 0.2, -1.0), (0.834, -0.2, -1.0), (0.834, 0.2, 1.0), (0.834, -0.2, 1.0), (0.834, -0.2, 0.7479), (0.834, 0.2, 0.7479), (-0.835, -0.2, -1.0), (-0.835, -0.2, 0.7479), (-0.1509, -0.2, -1.0), (-0.1509, -0.2, 0.7479), (-0.835, -0.1317, -1.0), (-0.835, -0.1317, 0.7479), (-0.1509, -0.1317, -1.0), (-0.1509, -0.1317, 0.7479), (0.155, -0.1253, -1.0), (0.155, -0.1253, 0.7479), (0.834, -0.1253, -1.0), (0.834, -0.1253, 0.7479)], [], [(0, 1, 2, 3), (4, 7, 6, 5), (0, 4, 5, 1), (1, 5, 6, 2), (2, 6, 7, 3), (4, 0, 3, 7), (8, 9, 10, 11), (12, 15, 14, 13), (8, 12, 13, 9), (9, 13, 14, 10), (10, 14, 15, 11), (12, 8, 11, 15), (16, 17, 18, 19), (20, 23, 22, 21), (16, 20, 21, 17), (17, 21, 22, 18), (18, 22, 23, 19), (20, 16, 19, 23), (24, 25, 27, 26), (26, 27, 29, 28), (28, 29, 31, 30), (30, 31, 33, 32), (32, 33, 35, 34), (34, 35, 37, 36), (36, 37, 39, 38), (38, 39, 41, 40), (40, 41, 43, 42), (42, 43, 45, 44), (44, 45, 47, 46), (46, 47, 49, 48), (48, 49, 51, 50), (50, 51, 53, 52), (27, 25, 55, 53, 51, 49, 47, 45, 43, 41, 39, 37, 35, 33, 31, 29), (54, 55, 25, 24), (52, 53, 55, 54), (24, 26, 28, 30, 32, 34, 36, 38, 40, 42, 44, 46, 48, 50, 52, 54), (56, 57, 59, 58), (58, 59, 61, 60), (60, 61, 63, 62), (62, 63, 65, 64), (64, 65, 67, 66), (66, 67, 69, 68), (68, 69, 71, 70), (70, 71, 73, 72), (72, 73, 75, 74), (74, 75, 77, 76), (76, 77, 79, 78), (78, 79, 81, 80), (80, 81, 83, 82), (82, 83, 85, 84), (59, 57, 87, 85, 83, 81, 79, 77, 75, 73, 71, 69, 67, 65, 63, 61), (86, 87, 57, 56), (84, 85, 87, 86), (56, 58, 60, 62, 64, 66, 68, 70, 72, 74, 76, 78, 80, 82, 84, 86), (88, 89, 91, 90), (90, 91, 93, 92), (92, 93, 95, 94), (94, 95, 97, 96), (96, 97, 99, 98), (98, 99, 101, 100), (100, 101, 103, 102), (102, 103, 105, 104), (104, 105, 107, 106), (106, 107, 109, 108), (108, 109, 111, 110), (110, 111, 113, 112), (112, 113, 115, 114), (114, 115, 117, 116), (91, 89, 119, 117, 115, 113, 111, 109, 107, 105, 103, 101, 99, 97, 95, 93), (118, 119, 89, 88), (116, 117, 119, 118), (88, 90, 92, 94, 96, 98, 100, 102, 104, 106, 108, 110, 112, 114, 116, 118), (120, 121, 123, 122), (122, 123, 125, 124), (124, 125, 127, 126), (126, 127, 129, 128), (128, 129, 131, 130), (130, 131, 133, 132), (132, 133, 135, 134), (134, 135, 137, 136), (136, 137, 139, 138), (138, 139, 141, 140), (140, 141, 143, 142), (142, 143, 145, 144), (144, 145, 147, 146), (146, 147, 149, 148), (123, 121, 151, 149, 147, 145, 143, 141, 139, 137, 135, 133, 131, 129, 127, 125), (150, 151, 121, 120), (148, 149, 151, 150), (120, 122, 124, 126, 128, 130, 132, 134, 136, 138, 140, 142, 144, 146, 148, 150), (152, 153, 155, 154), (154, 155, 157, 156), (156, 157, 159, 158), (158, 159, 161, 160), (160, 161, 163, 162), (162, 163, 165, 164), (164, 165, 167, 166), (166, 167, 169, 168), (168, 169, 171, 170), (170, 171, 173, 172), (172, 173, 175, 174), (174, 175, 177, 176), (176, 177, 179, 178), (178, 179, 181, 180), (155, 153, 183, 181, 179, 177, 175, 173, 171, 169, 167, 165, 163, 161, 159, 157), (182, 183, 153, 152), (180, 181, 183, 182), (152, 154, 156, 158, 160, 162, 164, 166, 168, 170, 172, 174, 176, 178, 180, 182), (184, 185, 187, 186), (186, 187, 189, 188), (188, 189, 191, 190), (190, 191, 193, 192), (192, 193, 195, 194), (194, 195, 197, 196), (196, 197, 199, 198), (198, 199, 201, 200), (200, 201, 203, 202), (202, 203, 205, 204), (204, 205, 207, 206), (206, 207, 209, 208), (208, 209, 211, 210), (210, 211, 213, 212), (187, 185, 215, 213, 211, 209, 207, 205, 203, 201, 199, 197, 195, 193, 191, 189), (214, 215, 185, 184), (212, 213, 215, 214), (184, 186, 188, 190, 192, 194, 196, 198, 200, 202, 204, 206, 208, 210, 212, 214), (216, 217, 218, 219), (220, 223, 222, 221), (216, 220, 221, 217), (217, 221, 222, 218), (218, 222, 223, 219), (220, 216, 219, 223), (224, 225, 226, 227), (228, 231, 230, 229), (224, 228, 229, 225), (225, 229, 230, 226), (226, 230, 231, 227), (228, 224, 227, 231), (250, 251, 234, 235), (252, 239, 238, 253), (244, 236, 237, 245), (254, 253, 238, 246), (246, 238, 239, 247), (255, 250, 235, 247), (262, 263, 241, 240), (264, 242, 243, 265), (266, 265, 243, 248), (267, 262, 240, 249), (232, 244, 245, 233), (251, 254, 246, 234), (234, 246, 247, 235), (252, 255, 247, 239), (263, 266, 248, 241), (264, 267, 249, 242), (256, 257, 251, 250), (258, 252, 253, 259), (260, 259, 253, 254), (261, 256, 250, 255), (257, 260, 277, 276), (258, 261, 255, 252), (240, 241, 257, 256), (242, 258, 259, 243), (248, 243, 259, 260), (249, 240, 256, 261), (241, 248, 260, 257), (242, 249, 261, 258), (268, 269, 263, 262), (270, 264, 265, 271), (272, 271, 265, 266), (273, 268, 262, 267), (269, 272, 285, 284), (270, 273, 267, 264), (232, 233, 269, 268), (236, 270, 271, 237), (245, 237, 271, 272), (244, 232, 268, 273), (233, 245, 272, 269), (236, 244, 273, 270), (276, 277, 281, 280), (260, 254, 275, 277), (251, 257, 276, 274), (254, 251, 274, 275), (280, 281, 279, 278), (277, 275, 279, 281), (274, 276, 280, 278), (275, 274, 278, 279), (284, 285, 283, 282), (272, 266, 283, 285), (263, 269, 284, 282), (266, 263, 282, 283)])
me_cube_009.polygons.foreach_set('use_smooth', [True] * 190)
_uv = me_cube_009.uv_layers.new(name='UVMap')
_uv.uv.foreach_set('vector', [0.0, 0.0, 0.0, 0.0, 0.0, 0.0, 0.0, 0.0, 0.0, 0.0, 0.0, 0.0, 0.0, 0.0, 0.0, 0.0, 0.0, 0.0, 0.0, 0.0, 0.0, 0.0, 0.0, 0.0, 0.0, 0.0, 0.0, 0.0, 0.0, 0.0, 0.0, 0.0, 0.0, 0.0, 0.0, 0.0, 0.0, 0.0, 0.0, 0.0, 0.0, 0.0, 0.0, 0.0, 0.0, 0.0, 0.0, 0.0, 0.0, 0.0, 0.0, 0.0, 0.0, 0.0, 0.0, 0.0, 0.0, 0.0, 0.0, 0.0, 0.0, 0.0, 0.0, 0.0, 0.0, 0.0, 0.0, 0.0, 0.0, 0.0, 0.0, 0.0, 0.939, 0.8154, 0.9212, 0.8154, 0.9181, 0.3446, 0.9359, 0.3445, 0.9359, 0.3445, 0.9181, 0.3446, 0.9166, 0.127, 0.9344, 0.1269, 0.0, 0.0, 0.0, 0.0, 0.0, 0.0, 0.0, 0.0, 0.0, 0.0, 0.0, 0.0, 0.0, 0.0, 0.0, 0.0, 0.0, 0.0, 0.0, 0.0, 0.0, 0.0, 0.0, 0.0, 0.4677, 0.8615, 0.4677, 0.9178, 0.1227, 0.9178, 0.1227, 0.8615, 0.8702, 0.862, 0.8702, 0.9182, 0.1208, 0.9182, 0.1208, 0.862, 0.5235, 0.9141, 0.5235, 0.8579, 0.8685, 0.8579, 0.8685, 0.9141, 0.0, 0.0, 0.0, 0.0, 0.0, 0.0, 0.0, 0.0, 0.0, 0.0, 0.0, 0.0, 0.0, 0.0, 0.0, 0.0, 0.0, 0.0, 0.0, 0.0, 0.0, 0.0, 0.0, 0.0, 0.0, 0.0, 0.0, 0.0, 0.0, 0.0, 0.0, 0.0, 0.0, 0.0, 0.0, 0.0, 0.0, 0.0, 0.0, 0.0, 0.0, 0.0, 0.0, 0.0, 0.0, 0.0, 0.0, 0.0, 0.0, 0.0, 0.0, 0.0, 0.0, 0.0, 0.0, 0.0, 0.0, 0.0, 0.0, 0.0, 0.0, 0.0, 0.0, 0.0, 0.0, 0.0, 0.0, 0.0, 0.0, 0.0, 0.0, 0.0, 0.0, 0.0, 0.0, 0.0, 0.0, 0.0, 0.0, 0.0, 0.0, 0.0, 0.0, 0.0, 0.0, 0.0, 0.0, 0.0, 0.0, 0.0, 0.0, 0.0, 0.0, 0.0, 0.0, 0.0, 0.0, 0.0, 0.0, 0.0, 0.0, 0.0, 0.0, 0.0, 0.0, 0.0, 0.0, 0.0, 0.0, 0.0, 0.0, 0.0, 0.0, 0.0, 0.0, 0.0, 0.0, 0.0, 0.0, 0.0, 0.0, 0.0, 0.0, 0.0, 0.0, 0.0, 0.0, 0.0, 0.0, 0.0, 0.0, 0.0, 0.0, 0.0, 0.0, 0.0, 0.0, 0.0, 0.0, 0.0, 0.0, 0.0, 0.0, 0.0, 0.0, 0.0, 0.0, 0.0, 0.0, 0.0, 0.0, 0.0, 0.0, 0.0, 0.0, 0.0, 0.0, 0.0, 0.0, 0.0, 0.0, 0.0, 0.0, 0.0, 0.0, 0.0, 0.0, 0.0, 0.0, 0.0, 0.0, 0.0, 0.0, 0.0, 0.0, 0.0, 0.0, 0.0, 0.0, 0.0, 0.0, 0.0, 0.0, 0.0, 0.0, 0.0, 0.0, 0.0, 0.0, 0.0, 0.0, 0.0, 0.0, 0.0, 0.0, 0.0, 0.0, 0.0, 0.0, 0.0, 0.0, 0.0, 0.0, 0.0, 0.0, 0.0, 0.0, 0.0, 0.0, 0.0, 0.0, 0.0, 0.0, 0.0, 0.0, 0.0, 0.0, 0.0, 0.0, 0.0, 0.0, 0.0, 0.0, 0.0, 0.0, 0.0, 0.0, 0.0, 0.0, 0.0, 0.0, 0.0, 0.0, 0.0, 0.0, 0.0, 0.0, 0.0, 0.0, 0.0, 0.0, 0.0, 0.0, 0.0, 0.0, 0.0, 0.0, 0.0, 0.0, 0.0, 0.0, 0.0, 0.0, 0.0, 0.0, 0.0, 0.0, 0.0, 0.0, 0.0, 0.0, 0.0, 0.0, 0.0, 0.0, 0.0, 0.0, 0.0, 0.0, 0.0, 0.0, 0.0, 0.0, 0.0, 0.0, 0.0, 0.0, 0.0, 0.0, 0.0, 0.0, 0.0, 0.0, 0.0, 0.0, 0.0, 0.0, 0.0, 0.0, 0.0, 0.0, 0.0, 0.0, 0.0, 0.0, 0.0, 0.0, 0.0, 0.0, 0.0, 0.0, 0.0, 0.0, 0.0, 0.0, 0.0, 0.0, 0.0, 0.0, 0.0, 0.0, 0.0, 0.0, 0.0, 0.0, 0.0, 0.0, 0.0, 0.0, 0.0, 0.0, 0.0, 0.0, 0.0, 0.0, 0.0, 0.0, 0.0, 0.0, 0.0, 0.0, 0.0, 0.0, 0.0, 0.0, 0.0, 0.0, 0.0, 0.0, 0.0, 0.0, 0.0, 0.0, 0.0, 0.0, 0.0, 0.0, 0.0, 0.0, 0.0, 0.0, 0.0, 0.0, 0.0, 0.0, 0.0, 0.0, 0.0, 0.0, 0.0, 0.0, 0.0, 0.0, 0.0, 0.0, 0.0, 0.0, 0.0, 0.0, 0.0, 0.0, 0.0, 0.0, 0.0, 0.0, 0.0, 0.0, 0.0, 0.0, 0.0, 0.0, 0.0, 0.0, 0.0, 0.0, 0.0, 0.0, 0.0, 0.0, 0.0, 0.0, 0.0, 0.0, 0.0, 0.0, 0.0, 0.0, 0.0, 0.0, 0.0, 0.0, 0.0, 0.0, 0.0, 0.0, 0.0, 0.0, 0.0, 0.0, 0.0, 0.0, 0.0, 0.0, 0.0, 0.0, 0.0, 0.0, 0.0, 0.0, 0.0, 0.0, 0.0, 0.0, 0.0, 0.0, 0.0, 0.0, 0.0, 0.0, 0.0, 0.0, 0.0, 0.0, 0.0, 0.0, 0.0, 0.0, 0.0, 0.0, 0.0, 0.0, 0.0, 0.0, 0.0, 0.0, 0.0, 0.0, 0.0, 0.0, 0.0, 0.0, 0.0, 0.0, 0.0, 0.0, 0.0, 0.0, 0.0, 0.0, 0.0, 0.0, 0.0, 0.0, 0.0, 0.0, 0.0, 0.0, 0.0, 0.0, 0.0, 0.0, 0.0, 0.0, 0.0, 0.0, 0.0, 0.0, 0.0, 0.0, 0.0, 0.0, 0.0, 0.0, 0.0, 0.0, 0.0, 0.0, 0.0, 0.0, 0.0, 0.0, 0.0, 0.0, 0.0, 0.0, 0.0, 0.0, 0.0, 0.0, 0.0, 0.0, 0.0, 0.0, 0.0, 0.0, 0.0, 0.0, 0.0, 0.0, 0.0, 0.0, 0.0, 0.0, 0.0, 0.0, 0.0, 0.0, 0.0, 0.0, 0.0, 0.0, 0.0, 0.0, 0.0, 0.0, 0.0, 0.0, 0.0, 0.0, 0.0, 0.0, 0.0, 0.0, 0.0, 0.0, 0.0, 0.0, 0.0, 0.0, 0.0, 0.0, 0.0, 0.0, 0.0, 0.0, 0.0, 0.0, 0.0, 0.0, 0.0, 0.0, 0.0, 0.0, 0.0, 0.0, 0.0, 0.0, 0.0, 0.0, 0.0, 0.0, 0.0, 0.0, 0.0, 0.0, 0.0, 0.0, 0.0, 0.0, 0.0, 0.0, 0.0, 0.0, 0.0, 0.0, 0.0, 0.0, 0.0, 0.0, 0.0, 0.0, 0.0, 0.0, 0.0, 0.0, 0.0, 0.0, 0.0, 0.0, 0.0, 0.0, 0.0, 0.0, 0.0, 0.0, 0.0, 0.0, 0.0, 0.0, 0.0, 0.0, 0.0, 0.0, 0.0, 0.0, 0.0, 0.0, 0.0, 0.0, 0.0, 0.0, 0.0, 0.0, 0.0, 0.0, 0.0, 0.0, 0.0, 0.0, 0.0, 0.0, 0.0, 0.0, 0.0, 0.0, 0.0, 0.0, 0.0, 0.0, 0.0, 0.0, 0.0, 0.0, 0.0, 0.0, 0.0, 0.0, 0.0, 0.0, 0.0, 0.0, 0.0, 0.0, 0.0, 0.0, 0.0, 0.0, 0.0, 0.0, 0.0, 0.0, 0.0, 0.0, 0.0, 0.0, 0.0, 0.0, 0.0, 0.0, 0.0, 0.0, 0.0, 0.0, 0.0, 0.0, 0.0, 0.0, 0.0, 0.0, 0.0, 0.0, 0.0, 0.0, 0.0, 0.0, 0.0, 0.0, 0.0, 0.0, 0.0, 0.0, 0.0, 0.0, 0.0, 0.0, 0.0, 0.0, 0.0, 0.0, 0.0, 0.0, 0.0, 0.0, 0.0, 0.0, 0.0, 0.0, 0.0, 0.0, 0.0, 0.0, 0.0, 0.0, 0.0, 0.0, 0.0, 0.0, 0.0, 0.0, 0.0, 0.0, 0.0, 0.0, 0.0, 0.0, 0.0, 0.0, 0.0, 0.0, 0.0, 0.0, 0.0, 0.0, 0.0, 0.0, 0.0, 0.0, 0.0, 0.0, 0.0, 0.0, 0.0, 0.0, 0.0, 0.0, 0.0, 0.0, 0.0, 0.0, 0.0, 0.0, 0.0, 0.0, 0.0, 0.0, 0.0, 0.0, 0.0, 0.0, 0.0, 0.0, 0.0, 0.0, 0.0, 0.0, 0.0, 0.0, 0.0, 0.0, 0.0, 0.0, 0.0, 0.0, 0.0, 0.0, 0.0, 0.0, 0.0, 0.0, 0.0, 0.0, 0.0, 0.0, 0.0, 0.0, 0.0, 0.0, 0.0, 0.0, 0.0, 0.0, 0.0, 0.0, 0.0, 0.0, 0.0, 0.0, 0.0, 0.0, 0.0, 0.0, 0.0, 0.0, 0.0, 0.0, 0.0, 0.0, 0.0, 0.0, 0.0, 0.0, 0.0, 0.0, 0.0, 0.0, 0.0, 0.0, 0.0, 0.0, 0.0, 0.0, 0.0, 0.0, 0.0, 0.0, 0.0, 0.0, 0.0, 0.0, 0.0, 0.0, 0.0, 0.0, 0.0, 0.0, 0.0, 0.0, 0.0, 0.0, 0.0, 0.0, 0.0, 0.0, 0.0, 0.0, 0.0, 0.0, 0.0, 0.0, 0.0, 0.0, 0.0, 0.0, 0.0, 0.0, 0.0, 0.0, 0.0, 0.0, 0.0, 0.0, 0.0, 0.0, 0.0, 0.0, 0.0, 0.0, 0.0, 0.0, 0.0, 0.0, 0.0, 0.0, 0.0, 0.0, 0.0, 0.0, 0.0, 0.0, 0.0, 0.0, 0.0, 0.0, 0.0, 0.0, 0.0, 0.0, 0.0, 0.0, 0.0, 0.0, 0.0, 0.0, 0.0, 0.0, 0.0, 0.0, 0.0, 0.0, 0.0, 0.0, 0.0, 0.0, 0.0, 0.0, 0.0, 0.0, 0.0, 0.0, 0.0, 0.0, 0.0, 0.0, 0.0, 0.0, 0.0, 0.0, 0.0, 0.0, 0.0, 0.0, 0.0, 0.0, 0.0, 0.0, 0.0, 0.0, 0.0, 0.0, 0.0, 0.0, 0.0, 0.0, 0.0, 0.0, 0.0, 0.0, 0.0, 0.0, 0.0, 0.0, 0.0, 0.0, 0.0, 0.0, 0.0, 0.0, 0.0, 0.0, 0.0, 0.0, 0.0, 0.0, 0.0, 0.0, 0.0, 0.0, 0.0, 0.0, 0.0, 0.0, 0.0, 0.0, 0.0, 0.0, 0.0, 0.0, 0.0, 0.0, 0.0, 0.0, 0.0, 0.0, 0.0, 0.0, 0.0, 0.0, 0.0, 0.0, 0.0, 0.0, 0.0, 0.0, 0.0, 0.0, 0.0, 0.0, 0.0, 0.0, 0.0, 0.0, 0.0, 0.0, 0.0, 0.0, 0.0, 0.0, 0.0, 0.0, 0.0, 0.0, 0.0, 0.0, 0.0, 0.0, 0.0, 0.0, 0.0, 0.0, 0.0, 0.0, 0.0, 0.0, 0.0, 0.0, 0.0, 0.0, 0.0, 0.0, 0.0, 0.0, 0.0, 0.0, 0.0, 0.0, 0.0, 0.0, 0.0, 0.0, 0.0, 0.0, 0.0, 0.0, 0.0, 0.0, 0.0, 0.0, 0.0, 0.0, 0.0, 0.0, 0.0, 0.0, 0.0, 0.0, 0.0, 0.0, 0.0, 0.0, 0.0, 0.0, 0.0, 0.0, 0.0, 0.0, 0.0, 0.0, 0.0, 0.0, 0.0, 0.0, 0.0, 0.0, 0.0, 0.0, 0.0, 0.0, 0.0, 0.0, 0.0, 0.0, 0.0, 0.0, 0.0, 0.0, 0.0, 0.0, 0.0, 0.0, 0.0, 0.0, 0.0, 0.0, 0.0, 0.0, 0.0, 0.0, 0.0, 0.0, 0.0, 0.0, 0.0, 0.0, 0.0, 0.0, 0.0, 0.0, 0.0, 0.0, 0.0, 0.0, 0.0, 0.0, 0.0, 0.0, 0.0, 0.0, 0.0, 0.0, 0.0, 0.0, 0.0, 0.0, 0.0, 0.0, 0.0, 0.0, 0.0, 0.0, 0.0, 0.0, 0.0, 0.0, 0.0, 0.0, 0.0, 0.0, 0.0, 0.0, 0.0, 0.0, 0.0, 0.0, 0.0, 0.0, 0.0, 0.0, 0.0, 0.0, 0.0, 0.0, 0.0, 0.0, 0.0, 0.0, 0.0, 0.0, 0.0, 0.0, 0.0, 0.0, 0.0, 0.0, 0.0, 0.0, 0.0, 0.0, 0.0, 0.0, 0.0, 0.0, 0.0, 0.0, 0.0, 0.0, 0.0, 0.0, 0.0, 0.0, 0.0, 0.6502, 0.8514, 0.6502, 0.9673, 0.3993, 0.9673, 0.3993, 0.8514, 0.6502, 0.9676, 0.3993, 0.9676, 0.3993, 0.8516, 0.6502, 0.8516, 0.937, 0.6417, 0.9193, 0.6419, 0.9146, 0.4244, 0.9324, 0.4242, 0.0, 0.0, 0.0, 0.0, 0.0, 0.0, 0.0, 0.0, 0.0, 0.0, 0.0, 0.0, 0.0, 0.0, 0.0, 0.0, 0.0, 0.0, 0.0, 0.0, 0.0, 0.0, 0.0, 0.0, 0.1271, 0.9776, 0.127, 0.8583, 0.8684, 0.858, 0.8685, 0.9773, 0.0, 0.0, 0.0, 0.0, 0.0, 0.0, 0.0, 0.0, 0.8731, 0.86, 0.8731, 0.9162, 0.5572, 0.9162, 0.5572, 0.86, 0.8728, 0.862, 0.8728, 0.9182, 0.126, 0.9182, 0.126, 0.862, 0.1226, 0.9172, 0.1226, 0.861, 0.4386, 0.861, 0.4386, 0.9172, 0.0, 0.0, 0.0, 0.0, 0.0, 0.0, 0.0, 0.0, 0.0, 0.0, 0.0, 0.0, 0.0, 0.0, 0.0, 0.0, 0.0, 0.0, 0.0, 0.0, 0.0, 0.0, 0.0, 0.0, 0.9972, 0.8485, 0.9972, 0.9701, 0.8848, 0.9701, 0.8848, 0.8485, 0.2152, 0.8534, 0.2152, 0.975, 0.1689, 0.975, 0.1689, 0.8534, 0.1689, 0.8534, 0.1689, 0.975, 0.05642, 0.975, 0.05642, 0.8534, 0.0, 0.0, 0.0, 0.0, 0.0, 0.0, 0.0, 0.0, 0.0, 0.0, 0.0, 0.0, 0.0, 0.0, 0.0, 0.0, 0.0, 0.0, 0.0, 0.0, 0.0, 0.0, 0.0, 0.0, 0.6472, 0.8485, 0.6472, 0.9701, 0.6037, 0.9701, 0.6037, 0.8485, 0.0, 0.0, 0.0, 0.0, 0.0, 0.0, 0.0, 0.0, 0.9972, 0.005135, 0.9972, 0.8485, 0.8848, 0.8485, 0.8848, 0.005133, 0.2152, 0.009997, 0.2152, 0.8534, 0.1689, 0.8534, 0.1689, 0.009998, 0.1689, 0.009998, 0.1689, 0.8534, 0.05642, 0.8534, 0.05642, 0.009999, 0.0, 0.0, 0.0, 0.0, 0.0, 0.0, 0.0, 0.0, 0.164, 0.001871, 0.164, 0.9309, 0.08159, 0.9309, 0.08159, 0.001871, 0.0, 0.0, 0.0, 0.0, 0.0, 0.0, 0.0, 0.0, 0.0, 0.0, 0.0, 0.0, 0.0, 0.0, 0.0, 0.0, 0.0, 0.0, 0.0, 0.0, 0.0, 0.0, 0.0, 0.0, 0.4075, 0.8534, 0.4075, 0.975, 0.2152, 0.975, 0.2152, 0.8534, 0.0, 0.0, 0.0, 0.0, 0.0, 0.0, 0.0, 0.0, 0.0, 0.0, 0.0, 0.0, 0.0, 0.0, 0.0, 0.0, 0.0, 0.0, 0.0, 0.0, 0.0, 0.0, 0.0, 0.0, 0.0, 0.0, 0.0, 0.0, 0.0, 0.0, 0.0, 0.0, 0.0, 0.0, 0.0, 0.0, 0.0, 0.0, 0.0, 0.0, 0.45, 0.8534, 0.45, 0.975, 0.4075, 0.975, 0.4075, 0.8534, 0.0, 0.0, 0.0, 0.0, 0.0, 0.0, 0.0, 0.0, 0.1637, 0.003237, 0.1637, 0.9323, 0.08345, 0.9323, 0.08345, 0.003237, 0.0, 0.0, 0.0, 0.0, 0.0, 0.0, 0.0, 0.0, 0.0, 0.0, 0.0, 0.0, 0.0, 0.0, 0.0, 0.0, 0.0, 0.0, 0.0, 0.0, 0.0, 0.0, 0.0, 0.0, 0.8381, 0.8485, 0.8381, 0.9701, 0.6472, 0.9701, 0.6472, 0.8485, 0.0, 0.0, 0.0, 0.0, 0.0, 0.0, 0.0, 0.0, 0.8774, 0.01324, 0.8774, 0.7997, 0.8346, 0.7997, 0.8346, 0.01324, 0.0, 0.0, 0.0, 0.0, 0.0, 0.0, 0.0, 0.0, 0.0, 0.0, 0.0, 0.0, 0.0, 0.0, 0.0, 0.0, 0.0, 0.0, 0.0, 0.0, 0.0, 0.0, 0.0, 0.0, 0.8848, 0.8485, 0.8848, 0.9701, 0.8381, 0.9701, 0.8381, 0.8485, 0.0, 0.0, 0.0, 0.0, 0.0, 0.0, 0.0, 0.0, 0.8848, 0.005133, 0.8848, 0.8485, 0.8381, 0.8485, 0.8381, 0.005132, 0.0, 0.0, 0.0, 0.0, 0.0, 0.0, 0.0, 0.0, 0.0812, 0.001686, 0.0812, 0.9307, 0.04488, 0.9307, 0.04488, 0.001686, 0.0, 0.0, 0.0, 0.0, 0.0, 0.0, 0.0, 0.0, 0.0, 0.0, 0.0, 0.0, 0.0, 0.0, 0.0, 0.0, 0.0, 0.0, 0.0, 0.0, 0.0, 0.0, 0.0, 0.0, 0.8174, 0.02089, 0.8174, 0.5674, 0.548, 0.5674, 0.548, 0.02089, 0.8182, 0.8471, 0.2461, 0.8471, 0.2461, 0.8176, 0.8182, 0.8176, 0.0, 0.0, 0.0, 0.0, 0.0, 0.0, 0.0, 0.0, 0.1883, 0.8087, 0.1883, 0.01479, 0.2246, 0.01479, 0.2246, 0.8087, 0.8136, 0.01994, 0.8136, 0.5686, 0.548, 0.5686, 0.548, 0.01994, 0.8212, 0.8504, 0.2429, 0.8504, 0.2429, 0.8191, 0.8212, 0.8191, 0.0, 0.0, 0.0, 0.0, 0.0, 0.0, 0.0, 0.0, 0.1627, 0.9292, 0.1627, 0.0001361, 0.2024, 0.000136, 0.2024, 0.9292])
me_cube_009.materials.append(mat_door)
me_cube_009.use_remesh_preserve_volume = False
me_cube_009.use_remesh_preserve_attributes = False
me_cube_009.use_mirror_vertex_groups = False
me_cube_009.update()
me_cube_004 = bpy.data.meshes.new('Cube.004')
me_cube_004.from_pydata([(-0.3, 0.04, -0.6), (-0.3, -0.04, -0.6), (0.3, -0.04, -0.6), (0.3, 0.04, -0.6), (-0.3, 0.04, 0.6), (-0.3, -0.04, 0.6), (0.3, -0.04, 0.6), (0.3, 0.04, 0.6), (-0.3, 0.04, -0.5442), (-0.3, -0.04, -0.5442), (0.3, -0.04, -0.5442), (0.3, 0.04, -0.5442), (-0.2597, -0.04, 0.6), (-0.2597, -0.04, -0.6), (-0.2597, 0.04, 0.6), (-0.2597, 0.04, -0.6), (-0.2597, -0.04, -0.5442), (-0.2597, 0.04, -0.5442), (0.2585, -0.04, 0.6), (0.2585, 0.04, -0.6), (0.2585, 0.04, -0.5442), (0.2585, -0.04, -0.6), (0.2585, 0.04, 0.6), (0.2585, -0.04, -0.5442), (-0.3, 0.04, 0.4301), (-0.3, -0.04, 0.4301), (0.3, -0.04, 0.4301), (0.3, 0.04, 0.4301), (-0.2597, -0.04, 0.4301), (-0.2597, 0.04, 0.4301), (0.2585, -0.04, 0.4301), (0.2585, 0.04, 0.4301), (-0.2597, -0.006416, -0.5442), (0.2585, -0.006416, -0.5442), (-0.2597, -0.006416, 0.4301), (0.2585, -0.006416, 0.4301), (-0.3, 0.04, 0.518), (-0.3, -0.04, 0.518), (0.3, -0.04, 0.518), (0.3, 0.04, 0.518), (-0.2597, -0.04, 0.518), (-0.2597, 0.04, 0.518), (0.2585, -0.04, 0.518), (0.2585, 0.04, 0.518), (-0.3, 0.04, 0.518), (-0.3, -0.04, 0.518), (0.3, -0.04, 0.518), (0.3, 0.04, 0.518), (-0.2597, -0.04, 0.518), (-0.2597, 0.04, 0.518), (0.2585, -0.04, 0.518), (0.2585, 0.04, 0.518), (-0.3, 0.04, 0.565), (-0.3, -0.04, 0.565), (0.3, -0.04, 0.565), (0.3, 0.04, 0.565), (-0.2597, -0.04, 0.565), (-0.2597, 0.04, 0.565), (0.2585, -0.04, 0.565), (0.2585, 0.04, 0.565), (-0.3, 0.09883, 0.6), (0.3, 0.09883, 0.6), (-0.2597, 0.09883, 0.6), (0.2585, 0.09883, 0.6), (-0.3, 0.07226, 0.4301), (0.3, 0.07512, 0.4301), (-0.2597, 0.07226, 0.4301), (0.2585, 0.07512, 0.4301), (-0.3, 0.09883, 0.518), (0.3, 0.09883, 0.518), (-0.2597, 0.09883, 0.518), (0.2585, 0.09883, 0.518), (-0.3, 0.09883, 0.565), (0.3, 0.09883, 0.565), (-0.2597, 0.09883, 0.565), (0.2585, 0.09883, 0.565), (-0.2597, 0.07024, 0.518), (0.2585, 0.07024, 0.518), (-0.2597, 0.07024, 0.565), (0.2585, 0.07024, 0.565), (-0.2597, -0.04, 0.3622), (-0.2597, 0.04, 0.3622), (0.2585, -0.04, 0.3622), (0.2585, 0.04, 0.3622), (-0.3, 0.04, 0.3622), (-0.3, -0.04, 0.3622), (0.3, -0.04, 0.3622), (0.3, 0.04, 0.3622), (-0.2597, -0.006416, 0.3622), (0.2585, -0.006416, 0.3622), (-0.3, 0.04, 0.4301), (0.3, 0.04, 0.4301), (-0.2597, 0.04, 0.4301), (0.2585, 0.04, 0.4301), (-0.2597, -0.006416, 0.4301), (0.2585, -0.006416, 0.4301), (-0.2597, 0.04, 0.3622), (0.2585, 0.04, 0.3622), (-0.3, 0.04, 0.3622), (0.3, 0.04, 0.3622), (-0.2597, -0.006416, 0.3622), (0.2585, -0.006416, 0.3622), (-0.3, 0.0745, 0.4301), (0.3, 0.0745, 0.4301), (-0.2597, 0.0745, 0.4301), (0.2585, 0.0745, 0.4301), (-0.2597, 0.04, 0.3622), (0.2585, 0.04168, 0.3622), (-0.3, 0.04, 0.3622), (0.3, 0.04168, 0.3622), (-0.3, 0.04, 0.6), (-0.3, -0.04, 0.6), (0.3, -0.04, 0.6), (0.3, 0.04, 0.6), (-0.3, 0.04, 0.565), (-0.3, -0.04, 0.565), (0.3, -0.04, 0.565), (0.3, 0.04, 0.565), (-0.3, 0.09883, 0.6), (0.3, 0.09883, 0.6), (-0.2597, 0.09883, 0.6), (0.2585, 0.09883, 0.6), (-0.3, 0.09883, 0.565), (0.3, 0.09883, 0.565), (-0.2597, 0.09883, 0.565), (0.2585, 0.09883, 0.565), (-0.3, 0.1333, 0.6), (0.3, 0.1333, 0.6), (-0.2597, 0.1333, 0.6), (0.2585, 0.1333, 0.6), (-0.3, 0.1333, 0.565), (0.3, 0.1333, 0.565), (-0.2597, 0.1333, 0.565), (0.2585, 0.1333, 0.565), (0.3228, -0.04, 0.6), (0.3228, 0.04, 0.6), (0.3, -0.04, 0.565), (0.3, 0.04, 0.565), (0.3228, 0.09883, 0.6), (0.3, 0.09883, 0.565), (0.3228, 0.1333, 0.6), (0.3, 0.1333, 0.565), (-0.3234, 0.04, 0.6), (-0.3234, -0.04, 0.6), (-0.3, 0.04, 0.565), (-0.3, -0.04, 0.565), (-0.3234, 0.09883, 0.6), (-0.3, 0.09883, 0.565), (-0.3234, 0.1333, 0.6), (-0.3, 0.1333, 0.565), (-0.3, 0.1333, 0.565), (0.3, 0.1333, 0.565), (-0.2597, 0.1333, 0.565), (0.2585, 0.1333, 0.565), (0.3228, 0.1333, 0.565), (-0.3234, 0.1333, 0.565), (-0.2597, -0.04, 0.381), (0.2585, -0.04, 0.381), (-0.3, 0.04, 0.381), (-0.3, -0.04, 0.381), (0.3, -0.04, 0.381), (0.3, 0.04, 0.381), (-0.2597, -0.006416, 0.381), (0.2585, -0.006416, 0.381), (-0.2597, 0.04, 0.381), (0.2585, 0.04, 0.381), (-0.3, 0.04, 0.381), (0.3, 0.04, 0.381), (-0.2597, -0.006416, 0.381), (0.2585, -0.006416, 0.381), (-0.2597, 0.0745, 0.381), (0.2585, 0.0745, 0.381), (-0.3, 0.0745, 0.381), (0.3, 0.0745, 0.381), (-0.3, 0.04, 0.4462), (-0.3, -0.04, 0.4462), (0.3, -0.04, 0.4462), (0.3, 0.04, 0.4462), (-0.2597, -0.04, 0.4462), (-0.2597, 0.04, 0.4462), (0.2585, -0.04, 0.4462), (0.2585, 0.04, 0.4462), (-0.3, 0.09883, 0.4462), (0.3, 0.09883, 0.4462), (-0.2597, 0.09883, 0.4462), (0.2585, 0.09883, 0.4462)], [], [(8, 0, 1, 9), (23, 21, 2, 10), (10, 2, 3, 11), (17, 15, 0, 8), (19, 3, 2, 21), (14, 4, 5, 12), (84, 8, 9, 85), (82, 23, 10, 86), (86, 10, 11, 87), (81, 17, 8, 84), (9, 1, 13, 16), (20, 19, 15, 17), (0, 15, 13, 1), (22, 14, 12, 18), (85, 9, 16, 80), (163, 169, 101, 89), (16, 13, 21, 23), (15, 19, 21, 13), (80, 16, 23, 82), (11, 3, 19, 20), (7, 22, 18, 6), (87, 11, 20, 83), (174, 24, 25, 175), (180, 30, 26, 176), (176, 26, 27, 177), (177, 183, 69, 39), (175, 25, 28, 178), (181, 31, 29, 179), (178, 28, 30, 180), (179, 184, 70, 41), (89, 33, 32, 88), (84, 98, 96, 81), (17, 32, 33, 20), (81, 88, 32, 17), (52, 36, 37, 53), (58, 42, 38, 54), (54, 38, 39, 55), (181, 185, 67, 31), (53, 37, 40, 56), (59, 79, 78, 57), (56, 40, 42, 58), (24, 64, 66, 29), (39, 47, 51, 43), (40, 48, 50, 42), (43, 51, 49, 41), (37, 45, 48, 40), (41, 49, 44, 36), (38, 46, 47, 39), (42, 50, 46, 38), (36, 44, 45, 37), (55, 117, 116, 54), (18, 58, 54, 6), (5, 111, 115, 53), (7, 61, 63, 22), (5, 53, 56, 12), (74, 124, 125, 75), (12, 56, 58, 18), (174, 182, 64, 24), (184, 66, 64, 182), (183, 65, 67, 185), (74, 70, 68, 72), (73, 69, 71, 75), (73, 123, 117, 55), (7, 113, 119, 61), (63, 121, 120, 62), (22, 63, 62, 14), (57, 74, 75, 59), (52, 72, 68, 36), (14, 62, 60, 4), (59, 75, 71, 43), (41, 70, 74, 57), (4, 110, 111, 5), (31, 67, 65, 27), (39, 69, 73, 55), (79, 77, 76, 78), (43, 77, 79, 59), (57, 78, 76, 41), (41, 76, 77, 43), (158, 84, 85, 159), (157, 82, 86, 160), (160, 86, 87, 161), (83, 97, 99, 87), (159, 85, 80, 156), (156, 80, 82, 157), (89, 101, 97, 83), (163, 89, 88, 162), (20, 33, 89, 83), (81, 96, 100, 88), (93, 95, 94, 92), (165, 169, 95, 93), (98, 108, 106, 96), (97, 107, 109, 99), (164, 168, 100, 96), (162, 168, 94, 34), (161, 167, 91, 27), (158, 166, 98, 84), (34, 94, 95, 35), (27, 91, 93, 31), (31, 93, 92, 29), (29, 92, 90, 24), (170, 106, 108, 172), (173, 109, 107, 171), (167, 173, 103, 91), (166, 172, 108, 98), (165, 171, 107, 97), (164, 170, 104, 92), (91, 103, 105, 93), (92, 104, 102, 90), (130, 149, 148, 126), (123, 139, 137, 117), (122, 147, 149, 130), (122, 130, 132, 124), (124, 132, 133, 125), (125, 133, 131, 123), (127, 140, 141, 131), (53, 115, 114, 52), (61, 119, 121, 63), (6, 112, 113, 7), (60, 118, 110, 4), (62, 120, 118, 60), (52, 114, 122, 72), (75, 125, 123, 73), (54, 116, 112, 6), (72, 122, 124, 74), (128, 132, 130, 126), (129, 133, 132, 128), (127, 131, 133, 129), (121, 129, 128, 120), (119, 127, 129, 121), (119, 138, 140, 127), (120, 128, 126, 118), (126, 148, 146, 118), (134, 136, 137, 135), (137, 139, 138, 135), (139, 141, 140, 138), (113, 135, 138, 119), (131, 141, 139, 123), (117, 137, 136, 116), (116, 136, 134, 112), (112, 134, 135, 113), (142, 144, 145, 143), (142, 146, 147, 144), (146, 148, 149, 147), (115, 145, 144, 114), (118, 146, 142, 110), (114, 144, 147, 122), (111, 143, 145, 115), (110, 142, 143, 111), (130, 150, 155, 149), (131, 151, 154, 141), (133, 153, 151, 131), (132, 152, 153, 133), (130, 150, 152, 132), (150, 155, 154, 151, 153, 152), (155, 154, 141, 149), (35, 95, 169, 163), (24, 158, 159, 25), (30, 157, 160, 26), (26, 160, 161, 27), (25, 159, 156, 28), (28, 156, 157, 30), (35, 163, 162, 34), (97, 101, 169, 165), (92, 94, 168, 164), (88, 100, 168, 162), (87, 99, 167, 161), (24, 90, 166, 158), (104, 170, 172, 102), (103, 173, 171, 105), (99, 109, 173, 167), (90, 102, 172, 166), (93, 105, 171, 165), (96, 106, 170, 164), (36, 174, 175, 37), (42, 180, 176, 38), (38, 176, 177, 39), (27, 65, 183, 177), (37, 175, 178, 40), (43, 181, 179, 41), (40, 178, 180, 42), (29, 66, 184, 179), (43, 71, 185, 181), (36, 68, 182, 174), (70, 184, 182, 68), (69, 183, 185, 71)])
me_cube_004.polygons.foreach_set('use_smooth', [True] * 185)
me_cube_004.polygons.foreach_set('material_index', [1, 1, 1, 1, 1, 1, 1, 1, 1, 1, 1, 1, 1, 1, 1, 1, 1, 1, 1, 1, 1, 1, 1, 1, 1, 1, 1, 1, 1, 1, 0, 1, 1, 1, 1, 1, 1, 1, 1, 1, 1, 1, 1, 1, 1, 1, 1, 1, 1, 1, 1, 1, 1, 1, 1, 1, 1, 1, 1, 1, 1, 1, 1, 1, 1, 1, 1, 1, 1, 1, 1, 1, 1, 1, 1, 1, 1, 1, 1, 1, 1, 1, 1, 1, 1, 1, 1, 1, 1, 1, 1, 1, 1, 1, 1, 1, 1, 1, 1, 1, 1, 1, 1, 1, 1, 1, 1, 1, 1, 1, 1, 1, 1, 1, 1, 1, 1, 1, 1, 1, 1, 1, 1, 1, 1, 1, 1, 1, 1, 1, 1, 1, 1, 1, 1, 1, 1, 1, 1, 1, 1, 1, 1, 1, 1, 1, 1, 1, 1, 1, 1, 1, 1, 1, 1, 1, 1, 1, 1, 1, 1, 1, 1, 1, 1, 1, 1, 1, 1, 1, 1, 1, 1, 1, 1, 1, 1, 1, 1, 1, 1, 1, 1, 1, 1])
_uv = me_cube_004.uv_layers.new(name='UVMap')
_uv.uv.foreach_set('vector', [-0.02878, 0.1771, -0.03478, 0.148, -0.001471, 0.149, 0.005568, 0.1662, 0.2004, 0.02421, 0.1871, 0.001971, 0.2042, -0.00837, 0.2177, 0.01562, 0.2177, 0.01562, 0.2042, -0.00837, 0.2386, -0.02776, 0.2521, -0.003775, 0.4868, 0.2069, 0.4721, 0.2069, 0.4721, 0.1962, 0.4868, 0.1962, 0.1654, -0.03011, 0.1825, -0.04144, 0.2042, -0.00837, 0.1871, 0.001971, 0.2792, 0.4407, 0.2781, 0.442, 0.276, 0.44, 0.2765, 0.4383, 0.2366, 0.4876, -0.02878, 0.1771, 0.005568, 0.1662, 0.2341, 0.4376, 0.3268, 0.3926, 0.2004, 0.02421, 0.2177, 0.01562, 0.3491, 0.4048, 0.4374, 0.4052, 0.2177, 0.01562, 0.2521, -0.003775, 0.4718, 0.3858, 0.2609, 0.4943, 0.1117, 1.041, 0.08735, 1.035, 0.2366, 0.4876, 0.005568, 0.1662, -0.001471, 0.149, 0.00641, 0.1386, 0.01974, 0.1564, 0.609, 0.01757, 0.609, 0.03231, 0.4721, 0.03231, 0.4721, 0.01757, -0.03478, 0.148, -0.02918, 0.1228, 0.00641, 0.1386, -0.001471, 0.149, 0.2939, 0.432, 0.2792, 0.4407, 0.2765, 0.4383, 0.295, 0.4287, 0.2341, 0.4376, 0.005568, 0.1662, 0.01974, 0.1564, 0.2414, 0.4263, 0.3023, 0.4752, 0.3022, 0.4746, 0.3171, 0.4714, 0.3176, 0.4715, 0.01974, 0.1564, 0.00641, 0.1386, 0.1871, 0.001971, 0.2004, 0.02421, -0.02918, 0.1228, 0.1654, -0.03011, 0.1871, 0.001971, 0.00641, 0.1386, 0.2414, 0.4263, 0.01974, 0.1564, 0.2004, 0.02421, 0.3268, 0.3926, 0.4868, 0.1694, 0.4721, 0.1694, 0.4721, 0.1585, 0.4868, 0.1585, 0.2954, 0.4323, 0.2939, 0.432, 0.295, 0.4287, 0.2965, 0.4298, 0.3315, 0.4588, 0.4718, 0.7141, 0.4601, 0.7206, 0.3198, 0.4652, 0.2657, 0.4557, 0.2638, 0.4631, 0.2544, 0.4408, 0.2577, 0.4407, 0.31, 0.4122, 0.3128, 0.409, 0.3194, 0.4192, 0.3149, 0.4207, 0.3149, 0.4207, 0.3194, 0.4192, 0.3118, 0.4449, 0.3094, 0.4401, 0.3094, 0.4401, 0.3004, 0.4426, 0.2986, 0.4378, 0.3012, 0.4328, 0.2577, 0.4407, 0.2544, 0.4408, 0.2556, 0.4323, 0.2583, 0.4334, 0.2975, 0.4493, 0.2982, 0.4518, 0.2803, 0.4663, 0.2904, 0.4564, 0.2583, 0.4334, 0.2556, 0.4323, 0.3128, 0.409, 0.31, 0.4122, 0.4721, 0.08503, 0.4876, 0.08503, 0.4876, 0.104, 0.4721, 0.104, 0.9184, 0.9408, 0.9184, 0.07161, 0.1083, 0.07161, 0.1083, 0.9408, 0.2366, 0.4876, 0.2387, 0.4867, 0.26, 0.4949, 0.2609, 0.4943, 0.3213, 0.5632, 0.3217, 0.5582, 0.3521, 0.5342, 0.3577, 0.536, 0.2609, 0.4943, 0.2699, 0.4936, 0.3217, 0.5582, 0.3213, 0.5632, 0.2758, 0.4441, 0.2731, 0.4468, 0.2698, 0.4405, 0.274, 0.4404, 0.2963, 0.4264, 0.2988, 0.4224, 0.3022, 0.4267, 0.2982, 0.4292, 0.2982, 0.4292, 0.3022, 0.4267, 0.3013, 0.4329, 0.2982, 0.4327, 0.4721, 0.3037, 0.4876, 0.3037, 0.4814, 0.3079, 0.4721, 0.3079, 0.274, 0.4404, 0.2698, 0.4405, 0.2705, 0.4356, 0.2745, 0.4372, 0.2948, 0.4407, 0.2955, 0.4416, 0.2878, 0.4506, 0.2864, 0.4493, 0.2745, 0.4372, 0.2705, 0.4356, 0.2988, 0.4224, 0.2963, 0.4264, 0.2638, 0.4631, 0.2746, 0.4567, 0.2805, 0.4575, 0.2803, 0.4663, 0.6306, -0.009548, 0.6309, -0.00947, 0.6204, -0.001978, 0.6203, -0.002227, 0.4846, -0.02475, 0.4845, -0.02496, 0.6102, -0.02324, 0.6102, -0.02286, 0.6203, -0.002227, 0.6204, -0.001978, 0.4848, -0.001978, 0.4849, -0.002329, 0.4741, -0.0213, 0.4739, -0.02145, 0.4845, -0.02496, 0.4846, -0.02475, 0.4849, -0.002329, 0.4848, -0.001978, 0.4721, -0.008201, 0.4724, -0.008337, 0.6254, -0.02242, 0.6256, -0.0227, 0.6309, -0.00947, 0.6306, -0.009548, 0.6102, -0.02286, 0.6102, -0.02324, 0.6256, -0.0227, 0.6254, -0.02242, 0.4724, -0.008337, 0.4721, -0.008201, 0.4739, -0.02145, 0.4741, -0.0213, 0.2982, 0.4327, 0.2983, 0.4327, 0.2982, 0.4293, 0.2982, 0.4292, 0.295, 0.4287, 0.2963, 0.4264, 0.2982, 0.4292, 0.2965, 0.4298, 0.276, 0.44, 0.276, 0.4401, 0.2741, 0.4405, 0.274, 0.4404, 0.2954, 0.4323, 0.2949, 0.434, 0.2937, 0.4344, 0.2939, 0.432, 0.276, 0.44, 0.274, 0.4404, 0.2745, 0.4372, 0.2765, 0.4383, 0.2835, 0.4473, 0.2832, 0.4471, 0.295, 0.4382, 0.2949, 0.4386, 0.2765, 0.4383, 0.2745, 0.4372, 0.2963, 0.4264, 0.295, 0.4287, 0.2657, 0.4557, 0.2775, 0.4531, 0.2746, 0.4567, 0.2638, 0.4631, 0.2813, 0.4542, 0.2805, 0.4575, 0.2746, 0.4567, 0.2777, 0.4529, 0.4831, 0.2959, 0.4831, 0.3034, 0.4721, 0.3034, 0.4721, 0.2959, 0.2835, 0.4473, 0.2818, 0.4503, 0.2788, 0.4494, 0.2798, 0.4462, 0.2963, 0.4358, 0.2987, 0.4382, 0.2971, 0.44, 0.2949, 0.4386, 0.2963, 0.4358, 0.2965, 0.4357, 0.2983, 0.4327, 0.2982, 0.4327, 0.2954, 0.4323, 0.2953, 0.4323, 0.2948, 0.4341, 0.2949, 0.434, 0.2937, 0.4344, 0.2935, 0.4346, 0.2814, 0.4426, 0.2812, 0.4424, 0.2939, 0.432, 0.2937, 0.4344, 0.2812, 0.4424, 0.2792, 0.4407, 0.2864, 0.4493, 0.2835, 0.4473, 0.2949, 0.4386, 0.2948, 0.4407, 0.2758, 0.4441, 0.2798, 0.4462, 0.2786, 0.4494, 0.2731, 0.4468, 0.2792, 0.4407, 0.2812, 0.4424, 0.2801, 0.4433, 0.2781, 0.442, 0.4801, 0.1236, 0.4956, 0.1236, 0.4956, 0.136, 0.4801, 0.136, 0.2854, 0.4508, 0.2849, 0.4503, 0.2844, 0.4501, 0.2864, 0.4493, 0.2781, 0.442, 0.2782, 0.442, 0.276, 0.4401, 0.276, 0.44, 0.2982, 0.4518, 0.2986, 0.4464, 0.3018, 0.4439, 0.3118, 0.4449, 0.3012, 0.4328, 0.2986, 0.4378, 0.2963, 0.4358, 0.2982, 0.4327, 0.609, 0.03259, 0.609, 0.04501, 0.4721, 0.04501, 0.4721, 0.03259, 0.4801, 0.136, 0.4721, 0.136, 0.4721, 0.1236, 0.4801, 0.1236, 0.2864, 0.4493, 0.2878, 0.4506, 0.2864, 0.4518, 0.2854, 0.4508, 0.4721, 0.08475, 0.4721, 0.07676, 0.609, 0.07676, 0.609, 0.08475, 0.2462, 0.4729, 0.2366, 0.4876, 0.2341, 0.4376, 0.241, 0.4395, 0.3238, 0.3974, 0.3268, 0.3926, 0.3491, 0.4048, 0.3369, 0.4109, 0.3369, 0.4109, 0.3491, 0.4048, 0.3315, 0.4588, 0.3264, 0.4496, 0.3198, 0.4652, 0.3199, 0.4655, 0.3304, 0.4583, 0.3315, 0.4588, 0.241, 0.4395, 0.2341, 0.4376, 0.2414, 0.4263, 0.2449, 0.4285, 0.2449, 0.4285, 0.2414, 0.4263, 0.3268, 0.3926, 0.3238, 0.3974, 0.3176, 0.4715, 0.3171, 0.4714, 0.3199, 0.4655, 0.3198, 0.4652, 0.3023, 0.4752, 0.3176, 0.4715, 0.2699, 0.4936, 0.2722, 0.4888, 0.3577, 0.536, 0.3521, 0.5342, 0.3176, 0.4715, 0.3198, 0.4652, 0.2609, 0.4943, 0.26, 0.4949, 0.2703, 0.4936, 0.2699, 0.4936, 0.609, 0.0453, 0.609, 0.05756, 0.4721, 0.05756, 0.4721, 0.0453, 0.4721, 0.1697, 0.4844, 0.1697, 0.4844, 0.1827, 0.4721, 0.1827, 0.2387, 0.4867, 0.2407, 0.4859, 0.2593, 0.4959, 0.26, 0.4949, 0.3203, 0.466, 0.3206, 0.4662, 0.3286, 0.4577, 0.3304, 0.4583, 0.4844, 0.3184, 0.4721, 0.3184, 0.4721, 0.3135, 0.4844, 0.3135, 0.2722, 0.4888, 0.2721, 0.4891, 0.2753, 0.4809, 0.2749, 0.4821, 0.3264, 0.4496, 0.3257, 0.4496, 0.3115, 0.4451, 0.3118, 0.4449, 0.2462, 0.4729, 0.2466, 0.4727, 0.2387, 0.4867, 0.2366, 0.4876, 0.2749, 0.4821, 0.2753, 0.4809, 0.2875, 0.4764, 0.2872, 0.4771, 0.3118, 0.4449, 0.3115, 0.4451, 0.3012, 0.4521, 0.2982, 0.4518, 0.2982, 0.4518, 0.3012, 0.4521, 0.2776, 0.468, 0.2803, 0.4663, 0.2803, 0.4663, 0.2776, 0.468, 0.2636, 0.4634, 0.2638, 0.4631, 0.4828, 0.2559, 0.4828, 0.2663, 0.4721, 0.2663, 0.4721, 0.2559, 0.4831, 0.2666, 0.4831, 0.2765, 0.4721, 0.2765, 0.4721, 0.2666, 0.3257, 0.4496, 0.3177, 0.455, 0.3114, 0.4525, 0.3115, 0.4451, 0.2466, 0.4727, 0.2596, 0.4788, 0.2407, 0.4859, 0.2387, 0.4867, 0.3162, 0.4664, 0.3132, 0.4614, 0.3206, 0.4662, 0.3203, 0.466, 0.4721, 0.2426, 0.4812, 0.2426, 0.4812, 0.2556, 0.4721, 0.2556, 0.3115, 0.4451, 0.3114, 0.4525, 0.3067, 0.4565, 0.3012, 0.4521, 0.2776, 0.468, 0.2753, 0.4744, 0.2671, 0.4737, 0.2636, 0.4634, 0.4812, 0.3187, 0.4812, 0.3189, 0.4721, 0.325, 0.4721, 0.3189, 0.2965, 0.4357, 0.2966, 0.4356, 0.2984, 0.4328, 0.2983, 0.4327, 0.2798, 0.4464, 0.2796, 0.4465, 0.2812, 0.4454, 0.2813, 0.4453, 0.2798, 0.4464, 0.2813, 0.4453, 0.2827, 0.4452, 0.283, 0.447, 0.4721, 0.07648, 0.4721, 0.06737, 0.609, 0.06737, 0.609, 0.07648, 0.2951, 0.4378, 0.2945, 0.4369, 0.2954, 0.4359, 0.2965, 0.4357, 0.4812, 0.3253, 0.4813, 0.3312, 0.4721, 0.3254, 0.4721, 0.3253, 0.274, 0.4404, 0.2741, 0.4405, 0.2758, 0.4443, 0.2758, 0.4441, 0.2949, 0.434, 0.2948, 0.4341, 0.2935, 0.4346, 0.2937, 0.4344, 0.2965, 0.4298, 0.2965, 0.4299, 0.2953, 0.4323, 0.2954, 0.4323, 0.2801, 0.4433, 0.2802, 0.4435, 0.2782, 0.442, 0.2781, 0.442, 0.2812, 0.4424, 0.2814, 0.4426, 0.2802, 0.4435, 0.2801, 0.4433, 0.2758, 0.4441, 0.2758, 0.4443, 0.2798, 0.4464, 0.2798, 0.4462, 0.2949, 0.4386, 0.295, 0.4382, 0.2965, 0.4357, 0.2963, 0.4358, 0.2982, 0.4292, 0.2982, 0.4293, 0.2965, 0.4299, 0.2965, 0.4298, 0.2798, 0.4462, 0.2798, 0.4464, 0.2832, 0.4471, 0.2835, 0.4473, 0.4828, 0.2863, 0.4828, 0.2956, 0.4721, 0.2956, 0.4721, 0.2863, 0.609, 0.05785, 0.609, 0.06708, 0.4721, 0.06708, 0.4721, 0.05785, 0.4831, 0.2768, 0.4831, 0.2861, 0.4721, 0.2861, 0.4721, 0.2768, 0.2935, 0.4346, 0.2938, 0.4357, 0.2822, 0.4438, 0.2814, 0.4426, 0.2948, 0.4341, 0.2947, 0.4352, 0.2938, 0.4357, 0.2935, 0.4346, 0.2948, 0.4341, 0.2955, 0.4342, 0.2952, 0.435, 0.2947, 0.4352, 0.2814, 0.4426, 0.2822, 0.4438, 0.2811, 0.4445, 0.2802, 0.4435, 0.2811, 0.4445, 0.2808, 0.445, 0.2796, 0.4443, 0.2802, 0.4435, 0.2968, 0.4307, 0.2982, 0.4295, 0.2984, 0.4328, 0.2973, 0.4324, 0.2965, 0.4327, 0.2966, 0.4355, 0.2955, 0.4342, 0.2959, 0.4325, 0.2966, 0.4355, 0.2954, 0.4357, 0.2952, 0.435, 0.2955, 0.4342, 0.2953, 0.4323, 0.2959, 0.4325, 0.2955, 0.4342, 0.2948, 0.4341, 0.2954, 0.4359, 0.2954, 0.4358, 0.2966, 0.4356, 0.2965, 0.4357, 0.2983, 0.4327, 0.2984, 0.4328, 0.2982, 0.4295, 0.2982, 0.4293, 0.2982, 0.4293, 0.2982, 0.4295, 0.2968, 0.4307, 0.2965, 0.4299, 0.2965, 0.4299, 0.2968, 0.4307, 0.2959, 0.4325, 0.2953, 0.4323, 0.2777, 0.4428, 0.2758, 0.4444, 0.2742, 0.4406, 0.2759, 0.4409, 0.2778, 0.4429, 0.2797, 0.4442, 0.2796, 0.4465, 0.2758, 0.4444, 0.2612, 0.8211, 0.2627, 0.8235, 0.2625, 0.8268, 0.2559, 0.8262, 0.2741, 0.4405, 0.2742, 0.4406, 0.2758, 0.4444, 0.2758, 0.4443, 0.2802, 0.4435, 0.2796, 0.4443, 0.2777, 0.4429, 0.2782, 0.442, 0.2758, 0.4443, 0.2758, 0.4444, 0.2796, 0.4465, 0.2798, 0.4464, 0.276, 0.4401, 0.2759, 0.4409, 0.2742, 0.4406, 0.2741, 0.4405, 0.2782, 0.442, 0.2777, 0.4429, 0.2759, 0.4409, 0.276, 0.4401, 0.7659, -0.03108, 0.7659, -0.03113, 0.6506, -0.04144, 0.7644, -0.02918, 0.7729, -0.0306, 0.7729, -0.03063, 0.8744, -0.02525, 0.7739, -0.02876, 0.7706, -0.03073, 0.7706, -0.03076, 0.7729, -0.03063, 0.7729, -0.0306, 0.7685, -0.03088, 0.7685, -0.03092, 0.7706, -0.03076, 0.7706, -0.03073, 0.7659, -0.03108, 0.7659, -0.03113, 0.7685, -0.03092, 0.7685, -0.03088, 0.7659, -0.03113, 0.6506, -0.04144, 0.8744, -0.02525, 0.7729, -0.03063, 0.7706, -0.03076, 0.7685, -0.03095, 0.4721, -0.02525, 0.8744, -0.02525, 0.7739, -0.02876, 0.6733, -0.02876, 0.2872, 0.4771, 0.2875, 0.4764, 0.3022, 0.4746, 0.3023, 0.4752, 0.2638, 0.4631, 0.2462, 0.4729, 0.241, 0.4395, 0.2544, 0.4408, 0.3128, 0.409, 0.3238, 0.3974, 0.3369, 0.4109, 0.3194, 0.4192, 0.3194, 0.4192, 0.3369, 0.4109, 0.3264, 0.4496, 0.3118, 0.4449, 0.2544, 0.4408, 0.241, 0.4395, 0.2449, 0.4285, 0.2556, 0.4323, 0.2556, 0.4323, 0.2449, 0.4285, 0.3238, 0.3974, 0.3128, 0.409, 0.2872, 0.4771, 0.3023, 0.4752, 0.2722, 0.4888, 0.2749, 0.4821, 0.4844, 0.3132, 0.4721, 0.3132, 0.4721, 0.3082, 0.4844, 0.3082, 0.4844, 0.196, 0.4721, 0.196, 0.4721, 0.183, 0.4844, 0.183, 0.2699, 0.4936, 0.2703, 0.4936, 0.2721, 0.4891, 0.2722, 0.4888, 0.3315, 0.4588, 0.3304, 0.4583, 0.3257, 0.4496, 0.3264, 0.4496, 0.2638, 0.4631, 0.2636, 0.4634, 0.2466, 0.4727, 0.2462, 0.4729, 0.4851, 0.2291, 0.4721, 0.2291, 0.4721, 0.2184, 0.4851, 0.2184, 0.4851, 0.2181, 0.4721, 0.2181, 0.4721, 0.2072, 0.4851, 0.2072, 0.3304, 0.4583, 0.3286, 0.4577, 0.3177, 0.455, 0.3257, 0.4496, 0.2636, 0.4634, 0.2671, 0.4737, 0.2596, 0.4788, 0.2466, 0.4727, 0.4812, 0.2423, 0.4721, 0.2423, 0.4721, 0.2294, 0.4812, 0.2294, 0.26, 0.4949, 0.2593, 0.4959, 0.2602, 0.4849, 0.2636, 0.4898, 0.2731, 0.4468, 0.2657, 0.4557, 0.2577, 0.4407, 0.2697, 0.4403, 0.2993, 0.4221, 0.31, 0.4122, 0.3149, 0.4207, 0.3023, 0.4264, 0.3023, 0.4264, 0.3149, 0.4207, 0.3094, 0.4401, 0.3012, 0.4328, 0.3118, 0.4449, 0.302, 0.4436, 0.3004, 0.4426, 0.3094, 0.4401, 0.2697, 0.4403, 0.2577, 0.4407, 0.2583, 0.4334, 0.2702, 0.4354, 0.609, -0.001693, 0.609, 0.01728, 0.4721, 0.01728, 0.4721, -0.001693, 0.2702, 0.4354, 0.2583, 0.4334, 0.31, 0.4122, 0.2993, 0.4221, 0.2803, 0.4663, 0.2805, 0.4575, 0.2818, 0.4542, 0.288, 0.4592, 0.4876, 0.1233, 0.4721, 0.1233, 0.4721, 0.1043, 0.4876, 0.1043, 0.2731, 0.4468, 0.2786, 0.4494, 0.2775, 0.4531, 0.2657, 0.4557, 0.4911, 0.1582, 0.4721, 0.1582, 0.4721, 0.1475, 0.4911, 0.1475, 0.4911, 0.1472, 0.4721, 0.1472, 0.4721, 0.1363, 0.4911, 0.1363])
me_cube_004.materials.append(mat_window)
me_cube_004.materials.append(mat_kozijn)
me_cube_004.use_remesh_preserve_volume = False
me_cube_004.use_remesh_preserve_attributes = False
me_cube_004.use_mirror_vertex_groups = False
me_cube_004.update()
me_cube_002 = bpy.data.meshes.new('Cube.002')
me_cube_002.from_pydata([(2.087, 2.087, -0.02839), (2.087, -2.087, -0.02839), (-2.087, -2.087, -0.02839), (-2.087, 2.087, -0.02839), (2.142, 2.142, 0.02839), (2.142, -2.142, 0.02839), (-2.142, -2.142, 0.02839), (-2.142, 2.142, 0.02839), (2.142, 2.142, 0.3974), (2.142, -2.142, 0.3974), (-2.142, -2.142, 0.3974), (-2.142, 2.142, 0.3974), (2.198, 2.198, 0.5365), (2.198, -2.198, 0.5365), (-2.198, -2.198, 0.5365), (-2.198, 2.198, 0.5365)], [], [(0, 1, 2, 3), (7, 6, 10, 11), (0, 4, 5, 1), (1, 5, 6, 2), (2, 6, 7, 3), (4, 0, 3, 7), (11, 10, 14, 15), (6, 5, 9, 10), (4, 7, 11, 8), (5, 4, 8, 9), (12, 15, 14, 13), (10, 9, 13, 14), (8, 11, 15, 12), (9, 8, 12, 13)])
me_cube_002.polygons.foreach_set('use_smooth', [True] * 14)
me_cube_002.polygons.foreach_set('material_index', [1, 1, 1, 1, 1, 1, 1, 1, 1, 1, 1, 1, 1, 1])
_uv = me_cube_002.uv_layers.new(name='UVMap')
_uv.uv.foreach_set('vector', [0.3996, 4.332, -3.332, 4.332, -3.332, 0.6004, 0.3996, 0.6004, 4.232, 1.597, 0.403, 1.597, 0.403, 1.267, 4.232, 1.267, 4.183, 2.557, 4.232, 2.627, 0.403, 2.627, 0.4517, 2.557, 4.183, 2.483, 4.232, 2.553, 0.403, 2.553, 0.4517, 2.483, 0.4517, 2.701, 0.403, 2.631, 4.232, 2.631, 4.183, 2.701, 4.232, 2.704, 4.183, 2.775, 0.4517, 2.775, 0.403, 2.704, 4.282, 2.48, 0.453, 2.48, 0.403, 2.346, 4.332, 2.346, 0.403, 1.6, 4.232, 1.6, 4.232, 1.93, 0.403, 1.93, 4.232, 0.9303, 0.403, 0.9303, 0.403, 0.6004, 4.232, 0.6004, 0.403, 0.9337, 4.232, 0.9337, 4.232, 1.264, 0.403, 1.264, 0.597, 0.597, -3.332, 0.597, -3.332, -3.332, 0.597, -3.332, 0.453, 1.933, 4.282, 1.933, 4.332, 2.067, 0.403, 2.067, 4.282, 2.205, 0.453, 2.205, 0.403, 2.071, 4.332, 2.071, 0.453, 2.208, 4.282, 2.208, 4.332, 2.342, 0.403, 2.342])
me_cube_002.materials.append(mat_door)
me_cube_002.materials.append(mat_dak)
me_cube_002.use_remesh_preserve_volume = False
me_cube_002.use_remesh_preserve_attributes = False
me_cube_002.use_mirror_vertex_groups = False
me_cube_002.update()

# ---- objects
ob_front_proj = bpy.data.objects.new('front proj', cam_camera)
ob_back_proj = bpy.data.objects.new('back proj', cam_camera)
ob_right_proj = bpy.data.objects.new('right proj', cam_camera)
ob_camera = bpy.data.objects.new('Camera', cam_camera_001)
ob_lamp = bpy.data.objects.new('Lamp', light_lamp)
ob_left_proj = bpy.data.objects.new('left proj', cam_camera)
ob_cube = bpy.data.objects.new('Cube', me_cube)
ob_cylinder = bpy.data.objects.new('Cylinder', me_cylinder)
ob_cube_003 = bpy.data.objects.new('Cube.003', me_cube_003)
ob_cube_001 = bpy.data.objects.new('Cube.001', me_cube_001)
ob_cylinder_001 = bpy.data.objects.new('Cylinder.001', me_cylinder_001)
ob_cube_005 = bpy.data.objects.new('Cube.005', me_cube_005)
ob_cube_013 = bpy.data.objects.new('Cube.013', me_cube_006)
ob_cube_014 = bpy.data.objects.new('Cube.014', me_cube_007)
ob_cube_012 = bpy.data.objects.new('Cube.012', me_cube_009)
ob_cube_011 = bpy.data.objects.new('Cube.011', me_cube_004)
ob_cube_010 = bpy.data.objects.new('Cube.010', me_cube_004)
ob_cube_009 = bpy.data.objects.new('Cube.009', me_cube_004)
ob_cube_008 = bpy.data.objects.new('Cube.008', me_cube_004)
ob_cube_007 = bpy.data.objects.new('Cube.007', me_cube_004)
ob_cube_006 = bpy.data.objects.new('Cube.006', me_cube_004)
ob_cube_004 = bpy.data.objects.new('Cube.004', me_cube_004)
ob_cube_002 = bpy.data.objects.new('Cube.002', me_cube_002)
ob_cube_022 = bpy.data.objects.new('Cube.022', me_cube_004)

# ---- transforms, parenting, visibility, modifiers, constraints
ob_front_proj.location = (16.36, -4.336, 3.0)
ob_front_proj.rotation_euler = (1.571, 0.0, 1.571)
ob_front_proj.lock_rotations_4d = False
ob_front_proj.empty_display_type = 'ARROWS'
ob_front_proj.color = (0.0, 0.0, 0.0, 0.0)
ob_front_proj.display_type = 'WIRE'
ob_front_proj.lineart.crease_threshold = 0.0
ob_back_proj.location = (-16.6, -1.322, 3.0)
ob_back_proj.rotation_euler = (1.571, 0.0, -1.571)
ob_back_proj.lock_rotations_4d = False
ob_back_proj.empty_display_type = 'ARROWS'
ob_back_proj.color = (0.0, 0.0, 0.0, 0.0)
ob_back_proj.display_type = 'WIRE'
ob_back_proj.lineart.crease_threshold = 0.0
ob_right_proj.location = (0.8977, 18.96, 3.0)
ob_right_proj.rotation_euler = (1.571, 0.0, 3.142)
ob_right_proj.lock_rotations_4d = False
ob_right_proj.empty_display_type = 'ARROWS'
ob_right_proj.color = (0.0, 0.0, 0.0, 0.0)
ob_right_proj.display_type = 'WIRE'
ob_right_proj.lineart.crease_threshold = 0.0
ob_camera.location = (0.0, 0.0, 0.0)
ob_camera.rotation_euler = (1.305, 7.391e-07, 1.729)
ob_camera.lineart.crease_threshold = 0.0
ob_lamp.location = (9.643, 1.005, 8.007)
ob_lamp.rotation_euler = (0.6503, 0.05522, 1.866)
ob_lamp.lock_rotations_4d = False
ob_lamp.empty_display_type = 'ARROWS'
ob_lamp.color = (0.0, 0.0, 0.0, 0.0)
ob_lamp.lineart.crease_threshold = 0.0
ob_left_proj.location = (1.552, -23.2, 3.0)
ob_left_proj.rotation_euler = (1.571, 0.0, 0.0)
ob_left_proj.lock_rotations_4d = False
ob_left_proj.empty_display_type = 'ARROWS'
ob_left_proj.color = (0.0, 0.0, 0.0, 0.0)
ob_left_proj.display_type = 'WIRE'
ob_left_proj.lineart.crease_threshold = 0.0
ob_cube.location = (0.0, 0.0, 1.0)
ob_cube.scale = (10.0, 11.0, 1.0)
ob_cube.lock_rotations_4d = False
ob_cube.empty_display_type = 'ARROWS'
ob_cube.lineart.crease_threshold = 0.0
_m = ob_cube.modifiers.new('Array', 'ARRAY')
_m.count = 6
_m.constant_offset_displace = (0.0, 0.0, 0.0)
_m.relative_offset_displace = (0.0, 0.0, 1.0)
_m = ob_cube.modifiers.new('UVProject', 'UV_PROJECT')
_m.uv_layer = 'UVMap'
_m.projector_count = 4
_m.scale_x = 0.05
_m.scale_y = 0.05
ob_cylinder.location = (20.11, 21.95, 5.0)
ob_cylinder.rotation_euler = (0.0, 1.571, 0.0)
ob_cylinder.lineart.crease_threshold = 0.0
ob_cube_003.location = (20.0, -2.3, 13.1)
ob_cube_003.lineart.crease_threshold = 0.0
ob_cube_001.location = (20.0, -2.3, 13.1)
ob_cube_001.lineart.crease_threshold = 0.0
ob_cylinder_001.location = (20.0, -1.1, 13.1)
ob_cylinder_001.rotation_euler = (0.0, 1.571, 0.0)
ob_cylinder_001.lineart.crease_threshold = 0.0
ob_cube_005.location = (20.0, 0.0, 13.1)
ob_cube_005.lineart.crease_threshold = 0.0
ob_cube_013.location = (20.0, 1.25, 13.1)
ob_cube_013.lineart.crease_threshold = 0.0
ob_cube_014.location = (20.0, 2.3, 13.1)
ob_cube_014.lineart.crease_threshold = 0.0
ob_cube_012.location = (20.2, 0.0, 1.0)
ob_cube_012.rotation_euler = (0.0, 0.0, -1.571)
ob_cube_012.scale = (-1.0, -1.0, 1.0)
ob_cube_012.lock_rotations_4d = False
ob_cube_012.empty_display_type = 'ARROWS'
ob_cube_012.lineart.crease_threshold = 0.0
ob_cube_011.location = (20.02, 0.5, 1.25)
ob_cube_011.rotation_euler = (0.0, 0.0, -1.571)
ob_cube_011.lineart.crease_threshold = 0.0
_m = ob_cube_011.modifiers.new('Array', 'ARRAY')
_m.count = 22
_m.use_constant_offset = True
_m.constant_offset_displace = (-1.0, 0.0, 0.0)
_m.use_relative_offset = False
_m = ob_cube_011.modifiers.new('Array.001', 'ARRAY')
_m.count = 6
_m.use_constant_offset = True
_m.constant_offset_displace = (0.0, 0.0, 2.0)
_m.use_relative_offset = False
ob_cube_010.location = (20.02, -0.5, 1.25)
ob_cube_010.rotation_euler = (0.0, 0.0, -1.571)
ob_cube_010.scale = (-1.0, 1.0, 1.0)
ob_cube_010.lineart.crease_threshold = 0.0
_m = ob_cube_010.modifiers.new('Array', 'ARRAY')
_m.count = 22
_m.use_constant_offset = True
_m.constant_offset_displace = (-1.0, 0.0, 0.0)
_m.use_relative_offset = False
_m = ob_cube_010.modifiers.new('Array.001', 'ARRAY')
_m.count = 6
_m.use_constant_offset = True
_m.constant_offset_displace = (0.0, 0.0, 2.0)
_m.use_relative_offset = False
ob_cube_009.location = (-20.02, 0.5, 1.25)
ob_cube_009.rotation_euler = (0.0, 0.0, 1.571)
ob_cube_009.scale = (-1.0, 1.0, 1.0)
ob_cube_009.lineart.crease_threshold = 0.0
_m = ob_cube_009.modifiers.new('Array', 'ARRAY')
_m.count = 22
_m.use_constant_offset = True
_m.constant_offset_displace = (-1.0, 0.0, 0.0)
_m.use_relative_offset = False
_m = ob_cube_009.modifiers.new('Array.001', 'ARRAY')
_m.count = 6
_m.use_constant_offset = True
_m.constant_offset_displace = (0.0, 0.0, 2.0)
_m.use_relative_offset = False
ob_cube_008.location = (-20.02, -0.5, 1.25)
ob_cube_008.rotation_euler = (0.0, 0.0, 1.571)
ob_cube_008.lineart.crease_threshold = 0.0
_m = ob_cube_008.modifiers.new('Array', 'ARRAY')
_m.count = 22
_m.use_constant_offset = True
_m.constant_offset_displace = (-1.0, 0.0, 0.0)
_m.use_relative_offset = False
_m = ob_cube_008.modifiers.new('Array.001', 'ARRAY')
_m.count = 6
_m.use_constant_offset = True
_m.constant_offset_displace = (0.0, 0.0, 2.0)
_m.use_relative_offset = False
ob_cube_007.location = (-0.5, -22.02, 1.25)
ob_cube_007.scale = (1.0, -1.0, 1.0)
ob_cube_007.lineart.crease_threshold = 0.0
_m = ob_cube_007.modifiers.new('Array', 'ARRAY')
_m.count = 20
_m.use_constant_offset = True
_m.constant_offset_displace = (-1.0, 0.0, 0.0)
_m.use_relative_offset = False
_m = ob_cube_007.modifiers.new('Array.001', 'ARRAY')
_m.count = 6
_m.use_constant_offset = True
_m.constant_offset_displace = (0.0, 0.0, 2.0)
_m.use_relative_offset = False
ob_cube_006.location = (0.5, -22.02, 1.25)
ob_cube_006.scale = (-1.0, -1.0, 1.0)
ob_cube_006.lineart.crease_threshold = 0.0
_m = ob_cube_006.modifiers.new('Array', 'ARRAY')
_m.count = 20
_m.use_constant_offset = True
_m.constant_offset_displace = (-1.0, 0.0, 0.0)
_m.use_relative_offset = False
_m = ob_cube_006.modifiers.new('Array.001', 'ARRAY')
_m.count = 6
_m.use_constant_offset = True
_m.constant_offset_displace = (0.0, 0.0, 2.0)
_m.use_relative_offset = False
ob_cube_004.location = (0.5, 22.02, 1.25)
ob_cube_004.scale = (-1.0, 1.0, 1.0)
ob_cube_004.lineart.crease_threshold = 0.0
_m = ob_cube_004.modifiers.new('Array', 'ARRAY')
_m.count = 20
_m.use_constant_offset = True
_m.constant_offset_displace = (-1.0, 0.0, 0.0)
_m.use_relative_offset = False
_m = ob_cube_004.modifiers.new('Array.001', 'ARRAY')
_m.count = 6
_m.use_constant_offset = True
_m.constant_offset_displace = (0.0, 0.0, 2.0)
_m.use_relative_offset = False
ob_cube_002.location = (0.0, 0.0, 12.0)
ob_cube_002.scale = (9.6, 10.56, 1.0)
ob_cube_002.lock_rotations_4d = False
ob_cube_002.empty_display_type = 'ARROWS'
ob_cube_002.lineart.crease_threshold = 0.0
_m = ob_cube_002.modifiers.new('Array', 'ARRAY')
_m.count = 1
_m.constant_offset_displace = (0.0, 0.0, 0.0)
_m.relative_offset_displace = (0.0, 0.0, 1.0)
ob_cube_022.location = (-0.5, 22.02, 1.25)
ob_cube_022.lineart.crease_threshold = 0.0
_m = ob_cube_022.modifiers.new('Array', 'ARRAY')
_m.count = 20
_m.use_constant_offset = True
_m.constant_offset_displace = (-1.0, 0.0, 0.0)
_m.use_relative_offset = False
_m = ob_cube_022.modifiers.new('Array.001', 'ARRAY')
_m.count = 6
_m.use_constant_offset = True
_m.constant_offset_displace = (0.0, 0.0, 2.0)
_m.use_relative_offset = False

# ---- collection membership
col_collection_1.objects.link(ob_front_proj)
col_collection_1.objects.link(ob_back_proj)
col_collection_1.objects.link(ob_right_proj)
col_collection_1.objects.link(ob_camera)
col_collection_1.objects.link(ob_lamp)
col_collection_1.objects.link(ob_left_proj)
col_collection_1.objects.link(ob_cube)
col_collection_1.objects.link(ob_cylinder)
col_collection_1.objects.link(ob_cube_003)
col_collection_1.objects.link(ob_cube_001)
col_collection_1.objects.link(ob_cylinder_001)
col_collection_1.objects.link(ob_cube_005)
col_collection_1.objects.link(ob_cube_013)
col_collection_1.objects.link(ob_cube_014)
col_collection_1.objects.link(ob_cube_012)
col_collection_1.objects.link(ob_cube_011)
col_collection_1.objects.link(ob_cube_010)
col_collection_1.objects.link(ob_cube_009)
col_collection_1.objects.link(ob_cube_008)
col_collection_1.objects.link(ob_cube_007)
col_collection_1.objects.link(ob_cube_006)
col_collection_1.objects.link(ob_cube_004)
col_collection_1.objects.link(ob_cube_002)
col_collection_1.objects.link(ob_cube_022)

# ---- scene / render settings (as saved in the file)
scene.camera = ob_left_proj
scene.frame_start = 1; scene.frame_end = 250; scene.frame_set(1)
scene.render.engine = 'BLENDER_EEVEE_NEXT'
scene.render.resolution_percentage = 50
scene.render.dither_intensity = 0.0
scene.cycles.use_denoising = False
scene.cycles.samples = 10
scene.cycles.sampling_pattern = 'TABULATED_SOBOL'
scene.cycles.light_sampling_threshold = 0.0
scene.cycles.use_adaptive_sampling = False
scene.cycles.use_light_tree = False
scene.cycles.blur_glossy = 0.0
scene.cycles.volume_bounces = 1
scene.cycles.pixel_filter_type = 'GAUSSIAN'
scene.cycles.sample_clamp_indirect = 0.0
scene.view_settings.view_transform = 'Standard'
bpy.context.view_layer.update()
